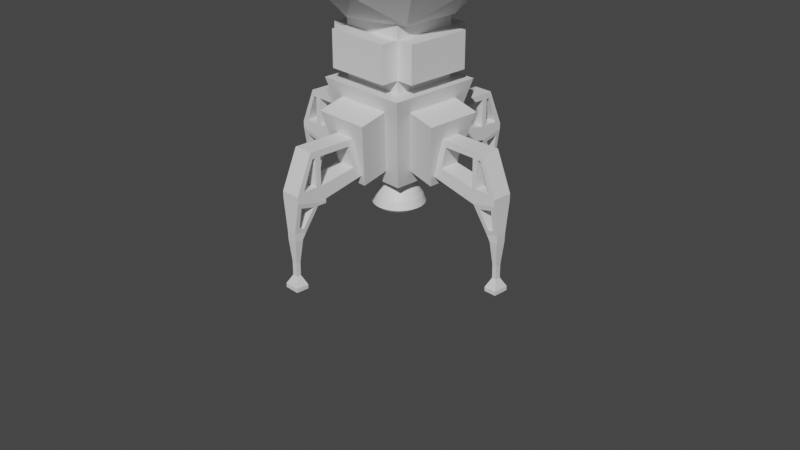 # Source: lander.blend  (saved by Blender 2.80.74; exported with 4.5.12 LTS)
import bpy
from mathutils import Matrix  # noqa: F401  (used for matrix-valued properties, if any)

bpy.ops.wm.read_factory_settings(use_empty=True)
scene = bpy.context.scene
scene.name = 'Scene'

# ---- collections
col_collection = bpy.data.collections.new('Collection'); scene.collection.children.link(col_collection)

# ---- materials (node trees are filled in below, after node groups)
mat_lander_main = bpy.data.materials.new('Lander.Main')
mat_lander_main.use_transparent_shadow = False
mat_lander_secondary = bpy.data.materials.new('Lander.Secondary')
mat_lander_secondary.use_transparent_shadow = False
mat_lander_light = bpy.data.materials.new('Lander.Light')
mat_lander_light.use_transparent_shadow = False

# ---- material node trees
mat_lander_main.use_nodes = True; mat_lander_main.node_tree.nodes.clear()
_N = mat_lander_main.node_tree.nodes; _L = mat_lander_main.node_tree.links
n0 = _N.new('ShaderNodeOutputMaterial'); n0.name = 'Material Output'; n0.location = (300, 300)
n1 = _N.new('ShaderNodeBsdfPrincipled'); n1.name = 'Principled BSDF'; n1.location = (10, 300)
n1.distribution = 'GGX'
n1.subsurface_method = 'BURLEY'
n1.inputs[3].default_value = 1.45
n1.inputs[27].default_value = (0.0, 0.0, 0.0, 1.0)
n1.inputs[28].default_value = 1.0
_L.new(n1.outputs[0], n0.inputs[0])
n0.is_active_output = True
mat_lander_secondary.use_nodes = True; mat_lander_secondary.node_tree.nodes.clear()
_N = mat_lander_secondary.node_tree.nodes; _L = mat_lander_secondary.node_tree.links
n0 = _N.new('ShaderNodeOutputMaterial'); n0.name = 'Material Output'; n0.location = (300, 300)
n1 = _N.new('ShaderNodeBsdfPrincipled'); n1.name = 'Principled BSDF'; n1.location = (10, 300)
n1.distribution = 'GGX'
n1.subsurface_method = 'BURLEY'
n1.inputs[3].default_value = 1.45
n1.inputs[27].default_value = (0.0, 0.0, 0.0, 1.0)
n1.inputs[28].default_value = 1.0
_L.new(n1.outputs[0], n0.inputs[0])
n0.is_active_output = True
mat_lander_light.use_nodes = True; mat_lander_light.node_tree.nodes.clear()
_N = mat_lander_light.node_tree.nodes; _L = mat_lander_light.node_tree.links
n0 = _N.new('ShaderNodeOutputMaterial'); n0.name = 'Material Output'; n0.location = (300, 300)
n1 = _N.new('ShaderNodeBsdfPrincipled'); n1.name = 'Principled BSDF'; n1.location = (10, 300)
n1.distribution = 'GGX'
n1.subsurface_method = 'BURLEY'
n1.inputs[3].default_value = 1.45
n1.inputs[27].default_value = (0.0, 0.0, 0.0, 1.0)
n1.inputs[28].default_value = 1.0
_L.new(n1.outputs[0], n0.inputs[0])
n0.is_active_output = True

# ---- world
world_world = bpy.data.worlds.new('World'); scene.world = world_world
world_world.use_nodes = True; world_world.node_tree.nodes.clear()
_N = world_world.node_tree.nodes; _L = world_world.node_tree.links
n0 = _N.new('ShaderNodeOutputWorld'); n0.name = 'World Output'; n0.location = (300, 300)
n1 = _N.new('ShaderNodeBackground'); n1.name = 'Background'; n1.location = (10, 300)
n1.inputs[0].default_value = (0.05088, 0.05088, 0.05088, 1.0)
_L.new(n1.outputs[0], n0.inputs[0])
n0.is_active_output = True
world_world.color = (0.05088, 0.05088, 0.05088)
world_world.use_sun_shadow = False
world_world.sun_shadow_jitter_overblur = 0.0

# ---- cameras
cam_camera = bpy.data.cameras.new('Camera')
cam_camera.clip_end = 100.0
cam_camera.ortho_scale = 7.314

# ---- meshes
me_icosphere = bpy.data.meshes.new('Icosphere')
me_icosphere.from_pydata([(0.0, 0.0, 2.0), (0.7236, -0.5257, 2.553), (-0.2764, -0.8506, 2.553), (-0.8944, 0.0, 2.553), (-0.2764, 0.8506, 2.553), (0.7236, 0.5257, 2.553), (0.2764, -0.8506, 3.447), (-0.7236, -0.5257, 3.447), (-0.7236, 0.5257, 3.447), (0.2764, 0.8506, 3.447), (0.8944, 0.0, 3.447), (0.0, 0.0, 4.0), (-0.1625, -0.5, 2.149), (0.4253, -0.309, 2.149), (0.2629, -0.809, 2.474), (0.8506, 0.0, 2.474), (0.4253, 0.309, 2.149), (-0.5257, 0.0, 2.149), (-0.6882, -0.5, 2.474), (-0.1625, 0.5, 2.149), (-0.6882, 0.5, 2.474), (0.2629, 0.809, 2.474), (0.9511, -0.309, 3.0), (0.9511, 0.309, 3.0), (0.0, -1.0, 3.0), (0.5878, -0.809, 3.0), (-0.9511, -0.309, 3.0), (-0.5878, -0.809, 3.0), (-0.5878, 0.809, 3.0), (-0.9511, 0.309, 3.0), (0.5878, 0.809, 3.0), (0.0, 1.0, 3.0), (0.6882, -0.5, 3.526), (-0.2629, -0.809, 3.526), (-0.8506, 0.0, 3.526), (-0.2629, 0.809, 3.526), (0.6882, 0.5, 3.526), (0.1625, -0.5, 3.851), (0.5257, 0.0, 3.851), (-0.4253, -0.309, 3.851), (-0.4253, 0.309, 3.851), (0.1625, 0.5, 3.851), (-0.25, -0.25, 0.5), (-0.3436, -0.3436, 1.5), (-0.25, 0.25, 0.5), (-0.3436, 0.3436, 1.5), (0.25, -0.25, 0.5), (0.3436, -0.3436, 1.5), (0.25, 0.25, 0.5), (0.3436, 0.3436, 1.5), (-0.5, -0.5, 1.5), (-0.5, 0.5, 1.5), (0.5, 0.5, 1.5), (0.5, -0.5, 1.5), (-0.5271, -0.3436, 1.632), (-0.5271, 0.3436, 1.632), (-0.5271, 0.3436, 2.011), (-0.5271, -0.3436, 2.011), (-0.3436, -0.3436, 2.214), (-0.3436, 0.3436, 2.214), (0.3436, 0.3436, 2.214), (0.3436, -0.3436, 2.214), (-0.3436, -0.3436, 1.632), (-0.3436, -0.3436, 2.011), (-0.3436, 0.3436, 2.011), (-0.3436, 0.3436, 1.632), (0.3436, 0.3436, 2.011), (0.3436, 0.3436, 1.632), (0.3436, -0.3436, 2.011), (0.3436, -0.3436, 1.632), (-0.3436, 0.5271, 2.011), (0.3436, 0.5271, 2.011), (0.3436, 0.5271, 1.632), (-0.3436, 0.5271, 1.632), (0.5271, 0.3436, 2.011), (0.5271, -0.3436, 2.011), (0.5271, -0.3436, 1.632), (0.5271, 0.3436, 1.632), (0.3436, -0.5271, 2.011), (-0.3436, -0.5271, 2.011), (-0.3436, -0.5271, 1.632), (0.3436, -0.5271, 1.632), (-0.2887, -0.1244, 0.6549), (-0.4613, -0.297, 1.345), (-0.4613, 0.297, 1.345), (-0.2887, 0.1244, 0.6549), (-0.1244, 0.2887, 0.6549), (-0.297, 0.4613, 1.345), (0.297, 0.4613, 1.345), (0.1244, 0.2887, 0.6549), (0.2887, 0.1244, 0.6549), (0.4613, 0.297, 1.345), (0.4613, -0.297, 1.345), (0.2887, -0.1244, 0.6549), (0.1244, -0.2887, 0.6549), (0.297, -0.4613, 1.345), (-0.297, -0.4613, 1.345), (-0.1244, -0.2887, 0.6549), (-0.5679, -0.1244, 0.5851), (-0.7404, -0.297, 1.275), (-0.7404, 0.297, 1.275), (-0.5679, 0.1244, 0.5851), (-0.1244, 0.5679, 0.5851), (-0.297, 0.7404, 1.275), (0.297, 0.7404, 1.275), (0.1244, 0.5679, 0.5851), (0.5679, 0.1244, 0.5851), (0.7404, 0.297, 1.275), (0.7404, -0.297, 1.275), (0.5679, -0.1244, 0.5851), (0.1244, -0.5679, 0.5851), (0.297, -0.7404, 1.275), (-0.297, -0.7404, 1.275), (-0.1244, -0.5679, 0.5851), (4.513e-08, 0.1121, 0.4572), (4.513e-08, 0.1628, 0.416), (4.513e-08, 0.2072, 0.3606), (4.513e-08, 0.2437, 0.2931), (4.513e-08, 0.2707, 0.2161), (0.02188, 0.11, 0.4572), (0.03176, 0.1597, 0.416), (0.04043, 0.2032, 0.3606), (0.04754, 0.239, 0.2931), (0.05282, 0.2655, 0.2161), (0.04292, 0.1036, 0.4572), (0.06231, 0.1504, 0.416), (0.0793, 0.1914, 0.3606), (0.09325, 0.2251, 0.2931), (0.1036, 0.2501, 0.2161), (0.06231, 0.09325, 0.4572), (0.09045, 0.1354, 0.416), (0.1151, 0.1723, 0.3606), (0.1354, 0.2026, 0.2931), (0.1504, 0.2251, 0.2161), (0.0793, 0.0793, 0.4572), (0.1151, 0.1151, 0.416), (0.1465, 0.1465, 0.3606), (0.1723, 0.1723, 0.2931), (0.1914, 0.1914, 0.2161), (0.09325, 0.06231, 0.4572), (0.1354, 0.09045, 0.416), (0.1723, 0.1151, 0.3606), (0.2026, 0.1354, 0.2931), (0.2251, 0.1504, 0.2161), (0.1036, 0.04292, 0.4572), (0.1504, 0.06231, 0.416), (0.1914, 0.0793, 0.3606), (0.2251, 0.09325, 0.2931), (0.2501, 0.1036, 0.2161), (0.11, 0.02188, 0.4572), (0.1597, 0.03176, 0.416), (0.2032, 0.04043, 0.3606), (0.239, 0.04754, 0.2931), (0.2655, 0.05282, 0.2161), (0.1121, -2.77e-07, 0.4572), (0.1628, -2.749e-07, 0.416), (0.2072, -2.77e-07, 0.3606), (0.2437, -2.814e-07, 0.2931), (0.2707, -2.639e-07, 0.2161), (0.11, -0.02188, 0.4572), (0.1597, -0.03176, 0.416), (0.2032, -0.04043, 0.3606), (0.239, -0.04754, 0.2931), (0.2655, -0.05282, 0.2161), (0.1036, -0.04292, 0.4572), (0.1504, -0.06231, 0.416), (0.1914, -0.0793, 0.3606), (0.2251, -0.09325, 0.2931), (0.2501, -0.1036, 0.2161), (0.09325, -0.06231, 0.4572), (0.1354, -0.09045, 0.416), (0.1723, -0.1151, 0.3606), (0.2026, -0.1354, 0.2931), (0.2251, -0.1504, 0.2161), (-0.04759, 0.2392, 0.1881), (-0.04283, 0.2153, 0.2575), (-0.03642, 0.1831, 0.3183), (-0.02862, 0.1439, 0.3682), (-0.01971, 0.0991, 0.4053), (-0.01005, 0.05052, 0.4281), (-0.09335, 0.2254, 0.1881), (0.0793, -0.0793, 0.4572), (0.1151, -0.1151, 0.416), (0.1465, -0.1465, 0.3606), (0.1723, -0.1723, 0.2931), (0.1914, -0.1914, 0.2161), (-0.08401, 0.2028, 0.2575), (-0.07145, 0.1725, 0.3183), (-0.05613, 0.1355, 0.3682), (-0.03867, 0.09335, 0.4053), (-0.01971, 0.04759, 0.4281), (-0.1355, 0.2028, 0.1881), (-0.122, 0.1825, 0.2575), (-0.1037, 0.1552, 0.3183), (-0.0815, 0.122, 0.3682), (0.06231, -0.09325, 0.4572), (0.09045, -0.1354, 0.416), (0.1151, -0.1723, 0.3606), (0.1354, -0.2026, 0.2931), (0.1504, -0.2251, 0.2161), (-0.05613, 0.08401, 0.4053), (-0.02862, 0.04283, 0.4281), (-0.1725, 0.1725, 0.1881), (-0.1552, 0.1552, 0.2575), (-0.132, 0.132, 0.3183), (-0.1037, 0.1037, 0.3682), (-0.07145, 0.07145, 0.4053), (-0.03642, 0.03642, 0.4281), (-0.2028, 0.1355, 0.1881), (-0.1825, 0.122, 0.2575), (0.04292, -0.1036, 0.4572), (0.06231, -0.1504, 0.416), (0.0793, -0.1914, 0.3606), (0.09325, -0.2251, 0.2931), (0.1036, -0.2501, 0.2161), (-0.1552, 0.1037, 0.3183), (-0.122, 0.08149, 0.3682), (-0.08401, 0.05613, 0.4053), (-0.04283, 0.02862, 0.4281), (-0.2254, 0.09335, 0.1881), (-0.2028, 0.08401, 0.2575), (-0.1725, 0.07145, 0.3183), (-0.1355, 0.05613, 0.3682), (-0.09335, 0.03867, 0.4053), (0.02188, -0.11, 0.4572), (0.03176, -0.1597, 0.416), (0.04043, -0.2032, 0.3606), (0.04754, -0.239, 0.2931), (0.05282, -0.2655, 0.2161), (-0.04759, 0.01971, 0.4281), (-0.2392, 0.04759, 0.1881), (-0.2153, 0.04283, 0.2575), (-0.1831, 0.03642, 0.3183), (-0.1439, 0.02862, 0.3682), (-0.0991, 0.01971, 0.4053), (-0.05052, 0.01005, 0.4281), (-0.2439, -2.744e-07, 0.1881), (-0.2195, -2.271e-07, 0.2575), (5.721e-08, -0.1121, 0.4572), (5.284e-08, -0.1628, 0.416), (3.756e-08, -0.2072, 0.3606), (2.009e-08, -0.2437, 0.2931), (6.376e-08, -0.2707, 0.2161), (-0.1867, -2.389e-07, 0.3183), (-0.1467, -2.645e-07, 0.3682), (-0.101, -2.645e-07, 0.4053), (-0.05151, -2.724e-07, 0.4281), (-0.2392, -0.04759, 0.1881), (-0.2153, -0.04283, 0.2575), (-0.1831, -0.03642, 0.3183), (-0.1439, -0.02862, 0.3682), (-0.0991, -0.01971, 0.4053), (-0.02188, -0.11, 0.4572), (-0.03176, -0.1597, 0.416), (-0.04043, -0.2032, 0.3606), (-0.04754, -0.239, 0.2931), (-0.05282, -0.2655, 0.2161), (-0.05052, -0.01005, 0.4281), (-0.2254, -0.09335, 0.1881), (-0.2028, -0.08401, 0.2575), (-0.1725, -0.07145, 0.3183), (-0.1355, -0.05614, 0.3682), (-0.09335, -0.03867, 0.4053), (-0.04759, -0.01971, 0.4281), (-0.2028, -0.1355, 0.1881), (-0.1825, -0.122, 0.2575), (-0.04292, -0.1036, 0.4572), (-0.06231, -0.1504, 0.416), (-0.0793, -0.1914, 0.3606), (-0.09325, -0.2251, 0.2931), (-0.1036, -0.2501, 0.2161), (-0.1552, -0.1037, 0.3183), (-0.122, -0.0815, 0.3682), (-0.08401, -0.05614, 0.4053), (-0.04283, -0.02862, 0.4281), (-0.1725, -0.1725, 0.1881), (-0.1552, -0.1552, 0.2575), (-0.132, -0.132, 0.3183), (-0.1037, -0.1037, 0.3682), (-0.07145, -0.07145, 0.4053), (-0.06231, -0.09325, 0.4572), (-0.09045, -0.1354, 0.416), (-0.1151, -0.1723, 0.3606), (-0.1354, -0.2026, 0.2931), (-0.1504, -0.2251, 0.2161), (-0.03642, -0.03642, 0.4281), (-1.495e-09, -3.369e-07, 0.4358), (-0.1355, -0.2028, 0.1881), (-0.122, -0.1825, 0.2575), (-0.1037, -0.1552, 0.3183), (-0.0815, -0.122, 0.3682), (-0.05613, -0.08401, 0.4053), (-0.02862, -0.04283, 0.4281), (-0.09335, -0.2254, 0.1881), (-0.0793, -0.0793, 0.4572), (-0.1151, -0.1151, 0.416), (-0.1465, -0.1465, 0.3606), (-0.1723, -0.1723, 0.2931), (-0.1914, -0.1914, 0.2161), (-0.08401, -0.2028, 0.2575), (-0.07145, -0.1725, 0.3183), (-0.05613, -0.1355, 0.3682), (-0.03867, -0.09335, 0.4053), (-0.01971, -0.04759, 0.4281), (-0.04759, -0.2392, 0.1881), (-0.04283, -0.2153, 0.2575), (-0.03642, -0.1831, 0.3183), (-0.02862, -0.1439, 0.3682), (-0.09325, -0.06231, 0.4572), (-0.1354, -0.09045, 0.416), (-0.1723, -0.1151, 0.3606), (-0.2026, -0.1354, 0.2931), (-0.2251, -0.1504, 0.2161), (-0.01971, -0.0991, 0.4053), (-0.01005, -0.05052, 0.4281), (7.612e-08, -0.2439, 0.1881), (3.678e-08, -0.2195, 0.2575), (5.252e-08, -0.1867, 0.3183), (6.629e-08, -0.1467, 0.3682), (7.022e-08, -0.101, 0.4053), (5.743e-08, -0.05151, 0.4281), (0.04759, -0.2392, 0.1881), (-0.1036, -0.04292, 0.4572), (-0.1504, -0.06231, 0.416), (-0.1914, -0.0793, 0.3606), (-0.2251, -0.09325, 0.2931), (-0.2501, -0.1036, 0.2161), (0.04283, -0.2153, 0.2575), (0.03642, -0.1831, 0.3183), (0.02862, -0.1439, 0.3682), (0.01971, -0.0991, 0.4053), (0.01005, -0.05052, 0.4281), (0.09335, -0.2254, 0.1881), (0.08401, -0.2028, 0.2575), (0.07145, -0.1725, 0.3183), (0.05613, -0.1355, 0.3682), (-0.11, -0.02188, 0.4572), (-0.1597, -0.03176, 0.416), (-0.2032, -0.04043, 0.3606), (-0.239, -0.04754, 0.2931), (-0.2655, -0.05282, 0.2161), (0.03867, -0.09335, 0.4053), (0.01971, -0.04759, 0.4281), (0.1355, -0.2028, 0.1881), (0.122, -0.1825, 0.2575), (0.1037, -0.1552, 0.3183), (0.0815, -0.122, 0.3682), (0.05613, -0.08401, 0.4053), (0.02862, -0.04283, 0.4281), (0.1725, -0.1725, 0.1881), (-0.1121, -2.661e-07, 0.4572), (-0.1628, -2.661e-07, 0.416), (-0.2072, -2.377e-07, 0.3606), (-0.2437, -2.246e-07, 0.2931), (-0.2707, -2.77e-07, 0.2161), (0.1552, -0.1552, 0.2575), (0.132, -0.132, 0.3183), (0.1037, -0.1037, 0.3682), (0.07145, -0.07145, 0.4053), (0.03642, -0.03642, 0.4281), (0.2028, -0.1355, 0.1881), (0.1825, -0.122, 0.2575), (0.1552, -0.1037, 0.3183), (0.122, -0.0815, 0.3682), (-0.11, 0.02188, 0.4572), (-0.1597, 0.03176, 0.416), (-0.2032, 0.04043, 0.3606), (-0.239, 0.04754, 0.2931), (-0.2655, 0.05282, 0.2161), (0.08401, -0.05614, 0.4053), (0.04283, -0.02862, 0.4281), (0.2254, -0.09335, 0.1881), (0.2028, -0.08401, 0.2575), (0.1725, -0.07145, 0.3183), (0.1355, -0.05614, 0.3682), (0.09335, -0.03867, 0.4053), (0.04759, -0.01971, 0.4281), (0.2392, -0.04759, 0.1881), (-0.1036, 0.04292, 0.4572), (-0.1504, 0.06231, 0.416), (-0.1914, 0.0793, 0.3606), (-0.2251, 0.09325, 0.2931), (-0.2501, 0.1036, 0.2161), (0.2153, -0.04283, 0.2575), (0.1831, -0.03642, 0.3183), (0.1439, -0.02862, 0.3682), (0.0991, -0.01971, 0.4053), (0.05052, -0.01005, 0.4281), (0.2439, -2.625e-07, 0.1881), (0.2195, -2.783e-07, 0.2575), (0.1867, -2.744e-07, 0.3183), (0.1467, -2.724e-07, 0.3682), (-0.09325, 0.06231, 0.4572), (-0.1354, 0.09045, 0.416), (-0.1723, 0.1151, 0.3606), (-0.2026, 0.1354, 0.2931), (-0.2251, 0.1504, 0.2161), (0.101, -2.744e-07, 0.4053), (0.05151, -2.763e-07, 0.4281), (0.2392, 0.04759, 0.1881), (0.2153, 0.04283, 0.2575), (0.1831, 0.03642, 0.3183), (0.1439, 0.02862, 0.3682), (0.0991, 0.01971, 0.4053), (0.05052, 0.01005, 0.4281), (0.2254, 0.09335, 0.1881), (-0.0793, 0.0793, 0.4572), (-0.1151, 0.1151, 0.416), (-0.1465, 0.1465, 0.3606), (-0.1723, 0.1723, 0.2931), (-0.1914, 0.1914, 0.2161), (0.2028, 0.08401, 0.2575), (0.1725, 0.07145, 0.3183), (0.1355, 0.05613, 0.3682), (0.09335, 0.03867, 0.4053), (0.04759, 0.01971, 0.4281), (0.2028, 0.1355, 0.1881), (0.1825, 0.122, 0.2575), (0.1552, 0.1037, 0.3183), (0.122, 0.08149, 0.3682), (-0.06231, 0.09325, 0.4572), (-0.09045, 0.1354, 0.416), (-0.1151, 0.1723, 0.3606), (-0.1354, 0.2026, 0.2931), (-0.1504, 0.2251, 0.2161), (0.08401, 0.05613, 0.4053), (0.04283, 0.02862, 0.4281), (0.1725, 0.1725, 0.1881), (0.1552, 0.1552, 0.2575), (0.132, 0.132, 0.3183), (0.1037, 0.1037, 0.3682), (0.07145, 0.07145, 0.4053), (0.03642, 0.03642, 0.4281), (0.1355, 0.2028, 0.1881), (-0.04292, 0.1036, 0.4572), (-0.06231, 0.1504, 0.416), (-0.0793, 0.1914, 0.3606), (-0.09325, 0.2251, 0.2931), (-0.1036, 0.2501, 0.2161), (0.122, 0.1825, 0.2575), (0.1037, 0.1552, 0.3183), (0.0815, 0.122, 0.3682), (0.05613, 0.08401, 0.4053), (0.02862, 0.04283, 0.4281), (0.09335, 0.2254, 0.1881), (0.08401, 0.2028, 0.2575), (0.07145, 0.1725, 0.3183), (0.05613, 0.1355, 0.3682), (-0.02188, 0.11, 0.4572), (-0.03176, 0.1597, 0.416), (-0.04043, 0.2032, 0.3606), (-0.04754, 0.239, 0.2931), (-0.05282, 0.2655, 0.2161), (0.03867, 0.09335, 0.4053), (0.01971, 0.04759, 0.4281), (0.04759, 0.2392, 0.1881), (0.04283, 0.2153, 0.2575), (0.03642, 0.1831, 0.3183), (0.02862, 0.1439, 0.3682), (0.01971, 0.0991, 0.4053), (0.01005, 0.05052, 0.4281), (5.934e-08, 0.2439, 0.1881), (5.934e-08, 0.2195, 0.2575), (5.934e-08, 0.1867, 0.3183), (5.934e-08, 0.1467, 0.3682), (5.934e-08, 0.101, 0.4053), (5.934e-08, 0.05151, 0.4281), (4.513e-08, 0.05717, 0.5187), (4.513e-08, 0.1121, 0.5187), (0.01115, 0.05607, 0.5187), (0.02188, 0.11, 0.5187), (0.02188, 0.05282, 0.5187), (0.04292, 0.1036, 0.5187), (0.03176, 0.04754, 0.5187), (0.06231, 0.09325, 0.5187), (0.04043, 0.04043, 0.5187), (0.0793, 0.0793, 0.5187), (0.04754, 0.03176, 0.5187), (0.09325, 0.06231, 0.5187), (0.05282, 0.02188, 0.5187), (0.1036, 0.04292, 0.5187), (0.05607, 0.01115, 0.5187), (0.11, 0.02188, 0.5187), (0.05717, -2.867e-07, 0.5187), (0.1121, -2.845e-07, 0.5187), (0.05607, -0.01115, 0.5187), (0.11, -0.02188, 0.5187), (0.05282, -0.02188, 0.5187), (0.1036, -0.04292, 0.5187), (0.04754, -0.03176, 0.5187), (0.09325, -0.06231, 0.5187), (0.04043, -0.04043, 0.5187), (0.0793, -0.0793, 0.5187), (0.03176, -0.04754, 0.5187), (0.06231, -0.09325, 0.5187), (0.02188, -0.05282, 0.5187), (0.04292, -0.1036, 0.5187), (0.01115, -0.05607, 0.5187), (0.02188, -0.11, 0.5187), (4.301e-08, -0.05717, 0.5187), (5.721e-08, -0.1121, 0.5187), (-0.01115, -0.05607, 0.5187), (-0.02188, -0.11, 0.5187), (-0.02188, -0.05282, 0.5187), (-0.04292, -0.1036, 0.5187), (-0.03176, -0.04754, 0.5187), (-0.06231, -0.09325, 0.5187), (-2.239e-08, -3.54e-07, 0.5187), (-0.04043, -0.04043, 0.5187), (-0.0793, -0.0793, 0.5187), (-0.04754, -0.03176, 0.5187), (-0.09325, -0.06231, 0.5187), (-0.05282, -0.02188, 0.5187), (-0.1036, -0.04292, 0.5187), (-0.05607, -0.01115, 0.5187), (-0.11, -0.02188, 0.5187), (-0.05717, -2.823e-07, 0.5187), (-0.1121, -2.736e-07, 0.5187), (-0.05607, 0.01115, 0.5187), (-0.11, 0.02188, 0.5187), (-0.05282, 0.02188, 0.5187), (-0.1036, 0.04292, 0.5187), (-0.04754, 0.03176, 0.5187), (-0.09325, 0.06231, 0.5187), (-0.04043, 0.04043, 0.5187), (-0.0793, 0.0793, 0.5187), (-0.03176, 0.04754, 0.5187), (-0.06231, 0.09325, 0.5187), (-0.02188, 0.05282, 0.5187), (-0.04292, 0.1036, 0.5187), (-0.01115, 0.05607, 0.5187), (-0.02188, 0.11, 0.5187), (-4.543e-08, 0.129, 3.915), (-4.543e-08, 0.129, 3.998), (0.09118, 0.09118, 3.915), (0.09118, 0.09118, 3.998), (0.129, 8.532e-10, 3.915), (0.129, 8.532e-10, 3.998), (0.09118, -0.09118, 3.915), (0.09118, -0.09118, 3.998), (-5.67e-08, -0.129, 3.915), (-5.67e-08, -0.129, 3.998), (-0.09118, -0.09118, 3.915), (-0.09118, -0.09118, 3.998), (-0.129, 8.028e-09, 3.915), (-0.129, 8.028e-09, 3.998), (-0.09118, 0.09118, 3.915), (-0.09118, 0.09118, 3.998), (0.05774, 0.05774, 3.998), (-4.848e-08, 0.08166, 3.998), (-0.05774, 0.05774, 3.998), (-0.08166, 1.26e-08, 3.998), (-0.05774, -0.05774, 3.998), (-5.67e-08, -0.08166, 3.998), (0.05774, -0.05774, 3.998), (0.08166, 6.193e-09, 3.998), (0.03963, 0.03963, 4.16), (2.052e-07, 0.05604, 4.16), (0.05604, 8.604e-09, 4.16), (-0.03963, 0.03963, 4.16), (-0.05604, 1.3e-08, 4.16), (-0.03963, -0.03963, 4.16), (1.996e-07, -0.05604, 4.16), (0.03963, -0.03963, 4.16), (0.01777, 0.01777, 4.16), (2.027e-07, 0.02514, 4.16), (-0.01777, 0.01777, 4.16), (-0.02514, 1.55e-08, 4.16), (-0.01777, -0.01777, 4.16), (1.971e-07, -0.02514, 4.16), (0.01777, -0.01777, 4.16), (0.02514, 1.359e-08, 4.16), (0.00787, 0.007869, 4.711), (1.281e-06, 0.01113, 4.711), (0.01113, 1.446e-08, 4.711), (-0.007867, 0.007869, 4.711), (-0.01113, 1.531e-08, 4.711), (-0.007867, -0.007869, 4.711), (1.279e-06, -0.01113, 4.711), (0.00787, -0.007869, 4.711), (0.00787, 0.007869, 4.795), (1.281e-06, 0.01113, 4.795), (0.01113, 1.446e-08, 4.795), (-0.007867, 0.007869, 4.795), (-0.01113, 1.531e-08, 4.795), (-0.007867, -0.007869, 4.795), (1.279e-06, -0.01113, 4.795), (0.00787, -0.007869, 4.795), (0.01463, -0.01463, 4.727), (0.01463, -0.01463, 4.779), (1.279e-06, -0.02069, 4.779), (1.279e-06, -0.02069, 4.727), (-0.01463, -0.01463, 4.727), (-0.01463, -0.01463, 4.779), (-0.02069, 1.59e-08, 4.779), (-0.02069, 1.59e-08, 4.727), (-0.01463, 0.01463, 4.727), (-0.01463, 0.01463, 4.779), (1.283e-06, 0.02069, 4.779), (1.283e-06, 0.02069, 4.727), (0.01463, 0.01463, 4.779), (0.01463, 0.01463, 4.727), (0.02069, 1.433e-08, 4.727), (0.02069, 1.433e-08, 4.779)], [], [(0, 13, 12), (1, 13, 15), (0, 12, 17), (0, 17, 19), (0, 19, 16), (1, 15, 22), (2, 14, 24), (3, 18, 26), (4, 20, 28), (5, 21, 30), (1, 22, 25), (2, 24, 27), (3, 26, 29), (4, 28, 31), (5, 30, 23), (6, 32, 37), (7, 33, 39), (8, 34, 40), (9, 35, 41), (10, 36, 38), (38, 41, 11), (38, 36, 41), (36, 9, 41), (41, 40, 11), (41, 35, 40), (35, 8, 40), (40, 39, 11), (40, 34, 39), (34, 7, 39), (39, 37, 11), (39, 33, 37), (33, 6, 37), (37, 38, 11), (37, 32, 38), (32, 10, 38), (23, 36, 10), (23, 30, 36), (30, 9, 36), (31, 35, 9), (31, 28, 35), (28, 8, 35), (29, 34, 8), (29, 26, 34), (26, 7, 34), (27, 33, 7), (27, 24, 33), (24, 6, 33), (25, 32, 6), (25, 22, 32), (22, 10, 32), (30, 31, 9), (30, 21, 31), (21, 4, 31), (28, 29, 8), (28, 20, 29), (20, 3, 29), (26, 27, 7), (26, 18, 27), (18, 2, 27), (24, 25, 6), (24, 14, 25), (14, 1, 25), (22, 23, 10), (22, 15, 23), (15, 5, 23), (16, 21, 5), (16, 19, 21), (19, 4, 21), (19, 20, 4), (19, 17, 20), (17, 3, 20), (17, 18, 3), (17, 12, 18), (12, 2, 18), (15, 16, 5), (15, 13, 16), (13, 0, 16), (12, 14, 2), (12, 13, 14), (13, 1, 14), (44, 48, 46, 42), (66, 64, 59, 60), (43, 45, 51, 50), (45, 49, 52, 51), (49, 47, 53, 52), (47, 43, 50, 53), (57, 56, 55, 54), (47, 49, 67, 69), (68, 66, 60, 61), (63, 68, 61, 58), (60, 59, 58, 61), (45, 43, 62, 65), (43, 47, 69, 62), (49, 45, 65, 67), (64, 63, 58, 59), (64, 56, 57, 63), (65, 55, 56, 64), (62, 54, 55, 65), (63, 57, 54, 62), (70, 71, 72, 73), (66, 71, 70, 64), (67, 72, 71, 66), (65, 73, 72, 67), (64, 70, 73, 65), (74, 75, 76, 77), (68, 75, 74, 66), (69, 76, 75, 68), (67, 77, 76, 69), (66, 74, 77, 67), (78, 79, 80, 81), (63, 79, 78, 68), (62, 80, 79, 63), (69, 81, 80, 62), (68, 78, 81, 69), (42, 50, 83, 82), (50, 51, 84, 83), (51, 44, 85, 84), (44, 42, 82, 85), (44, 51, 87, 86), (51, 52, 88, 87), (52, 48, 89, 88), (48, 44, 86, 89), (48, 52, 91, 90), (52, 53, 92, 91), (53, 46, 93, 92), (46, 48, 90, 93), (46, 53, 95, 94), (53, 50, 96, 95), (50, 42, 97, 96), (42, 46, 94, 97), (98, 99, 100, 101), (83, 99, 98, 82), (84, 100, 99, 83), (85, 101, 100, 84), (82, 98, 101, 85), (102, 103, 104, 105), (87, 103, 102, 86), (88, 104, 103, 87), (89, 105, 104, 88), (86, 102, 105, 89), (106, 107, 108, 109), (91, 107, 106, 90), (92, 108, 107, 91), (93, 109, 108, 92), (90, 106, 109, 93), (110, 111, 112, 113), (95, 111, 110, 94), (96, 112, 111, 95), (97, 113, 112, 96), (94, 110, 113, 97), (115, 120, 119, 114), (116, 121, 120, 115), (117, 122, 121, 116), (118, 123, 122, 117), (120, 125, 124, 119), (121, 126, 125, 120), (122, 127, 126, 121), (123, 128, 127, 122), (126, 131, 130, 125), (127, 132, 131, 126), (128, 133, 132, 127), (125, 130, 129, 124), (130, 135, 134, 129), (131, 136, 135, 130), (132, 137, 136, 131), (133, 138, 137, 132), (137, 142, 141, 136), (138, 143, 142, 137), (135, 140, 139, 134), (136, 141, 140, 135), (140, 145, 144, 139), (141, 146, 145, 140), (142, 147, 146, 141), (143, 148, 147, 142), (147, 152, 151, 146), (148, 153, 152, 147), (145, 150, 149, 144), (146, 151, 150, 145), (270, 256, 304, 293), (150, 155, 154, 149), (143, 138, 427, 416), (151, 156, 155, 150), (452, 438, 180, 174), (152, 157, 156, 151), (153, 148, 405, 399), (153, 158, 157, 152), (158, 153, 399, 388), (123, 118, 461, 455), (312, 298, 275, 264), (298, 284, 287, 275), (354, 340, 247, 236), (158, 163, 162, 157), (163, 158, 388, 377), (173, 168, 371, 360), (340, 326, 258, 247), (168, 163, 377, 371), (326, 312, 264, 258), (368, 354, 236, 230), (155, 160, 159, 154), (185, 173, 360, 349), (156, 161, 160, 155), (410, 396, 208, 202), (157, 162, 161, 156), (228, 214, 332, 321), (160, 165, 164, 159), (128, 123, 455, 444), (161, 166, 165, 160), (382, 368, 230, 219), (162, 167, 166, 161), (199, 185, 349, 343), (163, 168, 167, 162), (396, 382, 219, 208), (214, 199, 343, 332), (256, 242, 315, 304), (138, 133, 433, 427), (438, 424, 191, 180), (118, 452, 174, 461), (242, 228, 321, 315), (133, 128, 444, 433), (148, 143, 416, 405), (424, 410, 202, 191), (284, 270, 293, 287), (165, 170, 169, 164), (179, 286, 466), (166, 171, 170, 165), (174, 175, 462, 461), (167, 172, 171, 166), (175, 176, 463, 462), (168, 173, 172, 167), (170, 182, 181, 169), (176, 177, 464, 463), (171, 183, 182, 170), (177, 178, 465, 464), (172, 184, 183, 171), (178, 179, 466, 465), (173, 185, 184, 172), (187, 188, 177, 176), (188, 189, 178, 177), (189, 190, 179, 178), (190, 286, 179), (180, 186, 175, 174), (186, 187, 176, 175), (191, 192, 186, 180), (192, 193, 187, 186), (193, 194, 188, 187), (194, 200, 189, 188), (200, 201, 190, 189), (182, 196, 195, 181), (201, 286, 190), (183, 197, 196, 182), (204, 205, 194, 193), (184, 198, 197, 183), (205, 206, 200, 194), (185, 199, 198, 184), (206, 207, 201, 200), (207, 286, 201), (197, 212, 211, 196), (202, 203, 192, 191), (198, 213, 212, 197), (203, 204, 193, 192), (199, 214, 213, 198), (208, 209, 203, 202), (209, 215, 204, 203), (215, 216, 205, 204), (216, 217, 206, 205), (217, 218, 207, 206), (218, 286, 207), (196, 211, 210, 195), (222, 223, 217, 216), (223, 229, 218, 217), (229, 286, 218), (219, 220, 209, 208), (220, 221, 215, 209), (211, 225, 224, 210), (221, 222, 216, 215), (212, 226, 225, 211), (230, 231, 220, 219), (213, 227, 226, 212), (231, 232, 221, 220), (214, 228, 227, 213), (232, 233, 222, 221), (226, 240, 239, 225), (233, 234, 223, 222), (227, 241, 240, 226), (234, 235, 229, 223), (228, 242, 241, 227), (235, 286, 229), (245, 246, 235, 234), (246, 286, 235), (236, 237, 231, 230), (237, 243, 232, 231), (243, 244, 233, 232), (225, 239, 238, 224), (244, 245, 234, 233), (247, 248, 237, 236), (119, 124, 472, 470), (248, 249, 243, 237), (249, 250, 244, 243), (224, 238, 500, 498), (250, 251, 245, 244), (239, 253, 252, 238), (251, 257, 246, 245), (240, 254, 253, 239), (257, 286, 246), (241, 255, 254, 240), (262, 263, 257, 251), (242, 256, 255, 241), (263, 286, 257), (258, 259, 248, 247), (259, 260, 249, 248), (255, 269, 268, 254), (260, 261, 250, 249), (256, 270, 269, 255), (261, 262, 251, 250), (265, 271, 260, 259), (271, 272, 261, 260), (350, 364, 519, 517), (272, 273, 262, 261), (273, 274, 263, 262), (154, 159, 486, 484), (274, 286, 263), (253, 267, 266, 252), (264, 265, 259, 258), (254, 268, 267, 253), (285, 286, 274), (275, 276, 265, 264), (322, 336, 515, 513), (276, 277, 271, 265), (267, 281, 280, 266), (277, 278, 272, 271), (268, 282, 281, 267), (278, 279, 273, 272), (269, 283, 282, 268), (279, 285, 274, 273), (270, 284, 283, 269), (288, 289, 277, 276), (289, 290, 278, 277), (290, 291, 279, 278), (149, 154, 484, 482), (291, 292, 285, 279), (284, 298, 297, 283), (292, 286, 285), (287, 288, 276, 275), (303, 286, 292), (195, 210, 496, 494), (293, 299, 288, 287), (299, 300, 289, 288), (134, 139, 478, 476), (300, 301, 290, 289), (281, 295, 294, 280), (301, 302, 291, 290), (282, 296, 295, 281), (302, 303, 292, 291), (283, 297, 296, 282), (129, 134, 476, 474), (306, 307, 301, 300), (295, 309, 308, 294), (307, 313, 302, 301), (296, 310, 309, 295), (313, 314, 303, 302), (297, 311, 310, 296), (314, 286, 303), (298, 312, 311, 297), (304, 305, 299, 293), (305, 306, 300, 299), (315, 316, 305, 304), (169, 181, 492, 490), (316, 317, 306, 305), (317, 318, 307, 306), (312, 326, 325, 311), (318, 319, 313, 307), (319, 320, 314, 313), (320, 286, 314), (420, 434, 529, 527), (329, 330, 319, 318), (330, 331, 320, 319), (159, 164, 488, 486), (331, 286, 320), (309, 323, 322, 308), (321, 327, 316, 315), (310, 324, 323, 309), (327, 328, 317, 316), (311, 325, 324, 310), (328, 329, 318, 317), (332, 333, 327, 321), (323, 337, 336, 322), (333, 334, 328, 327), (324, 338, 337, 323), (334, 335, 329, 328), (325, 339, 338, 324), (335, 341, 330, 329), (326, 340, 339, 325), (341, 342, 331, 330), (342, 286, 331), (346, 347, 341, 335), (392, 406, 525, 523), (347, 348, 342, 341), (348, 286, 342), (294, 308, 511, 509), (343, 344, 333, 332), (344, 345, 334, 333), (345, 346, 335, 334), (448, 114, 468, 531), (349, 355, 344, 343), (355, 356, 345, 344), (266, 280, 506, 504), (356, 357, 346, 345), (337, 351, 350, 336), (357, 358, 347, 346), (338, 352, 351, 337), (358, 359, 348, 347), (339, 353, 352, 338), (359, 286, 348), (340, 354, 353, 339), (351, 365, 364, 350), (369, 370, 359, 358), (352, 366, 365, 351), (370, 286, 359), (353, 367, 366, 352), (360, 361, 355, 349), (354, 368, 367, 353), (361, 362, 356, 355), (362, 363, 357, 356), (363, 369, 358, 357), (364, 378, 521, 519), (371, 372, 361, 360), (372, 373, 362, 361), (238, 252, 502, 500), (373, 374, 363, 362), (374, 375, 369, 363), (375, 376, 370, 369), (336, 350, 517, 515), (376, 286, 370), (386, 387, 376, 375), (144, 149, 482, 480), (387, 286, 376), (365, 379, 378, 364), (377, 383, 372, 371), (366, 380, 379, 365), (383, 384, 373, 372), (367, 381, 380, 366), (384, 385, 374, 373), (368, 382, 381, 367), (385, 386, 375, 374), (389, 390, 384, 383), (380, 394, 393, 379), (390, 391, 385, 384), (381, 395, 394, 380), (391, 397, 386, 385), (382, 396, 395, 381), (397, 398, 387, 386), (398, 286, 387), (388, 389, 383, 377), (210, 224, 498, 496), (404, 286, 398), (399, 400, 389, 388), (139, 144, 480, 478), (400, 401, 390, 389), (379, 393, 392, 378), (401, 402, 391, 390), (402, 403, 397, 391), (308, 322, 513, 511), (403, 404, 398, 397), (412, 413, 402, 401), (181, 195, 494, 492), (413, 414, 403, 402), (393, 407, 406, 392), (414, 415, 404, 403), (394, 408, 407, 393), (415, 286, 404), (395, 409, 408, 394), (405, 411, 400, 399), (396, 410, 409, 395), (411, 412, 401, 400), (416, 417, 411, 405), (409, 423, 422, 408), (417, 418, 412, 411), (410, 424, 423, 409), (418, 419, 413, 412), (419, 425, 414, 413), (425, 426, 415, 414), (434, 448, 531, 529), (426, 286, 415), (429, 430, 419, 418), (114, 119, 470, 468), (430, 431, 425, 419), (407, 421, 420, 406), (431, 432, 426, 425), (408, 422, 421, 407), (280, 294, 509, 506), (432, 286, 426), (427, 428, 417, 416), (124, 129, 474, 472), (428, 429, 418, 417), (421, 435, 434, 420), (433, 439, 428, 427), (422, 436, 435, 421), (439, 440, 429, 428), (423, 437, 436, 422), (440, 441, 430, 429), (424, 438, 437, 423), (441, 442, 431, 430), (442, 443, 432, 431), (443, 286, 432), (437, 451, 450, 436), (447, 453, 442, 441), (438, 452, 451, 437), (453, 454, 443, 442), (454, 286, 443), (444, 445, 439, 433), (406, 420, 527, 525), (445, 446, 440, 439), (446, 447, 441, 440), (378, 392, 523, 521), (455, 456, 445, 444), (435, 449, 448, 434), (456, 457, 446, 445), (436, 450, 449, 435), (457, 458, 447, 446), (458, 459, 453, 447), (164, 169, 490, 488), (459, 460, 454, 453), (449, 115, 114, 448), (460, 286, 454), (450, 116, 115, 449), (461, 462, 456, 455), (451, 117, 116, 450), (462, 463, 457, 456), (452, 118, 117, 451), (463, 464, 458, 457), (464, 465, 459, 458), (465, 466, 460, 459), (252, 266, 504, 502), (466, 286, 460), (467, 469, 507), (468, 470, 469, 467), (469, 471, 507), (470, 472, 471, 469), (471, 473, 507), (472, 474, 473, 471), (473, 475, 507), (474, 476, 475, 473), (475, 477, 507), (476, 478, 477, 475), (477, 479, 507), (478, 480, 479, 477), (479, 481, 507), (480, 482, 481, 479), (482, 484, 483, 481), (481, 483, 507), (483, 485, 507), (484, 486, 485, 483), (485, 487, 507), (486, 488, 487, 485), (487, 489, 507), (488, 490, 489, 487), (489, 491, 507), (490, 492, 491, 489), (491, 493, 507), (492, 494, 493, 491), (493, 495, 507), (494, 496, 495, 493), (495, 497, 507), (496, 498, 497, 495), (497, 499, 507), (498, 500, 499, 497), (499, 501, 507), (500, 502, 501, 499), (501, 503, 507), (502, 504, 503, 501), (504, 506, 505, 503), (503, 505, 507), (505, 508, 507), (506, 509, 508, 505), (509, 511, 510, 508), (508, 510, 507), (510, 512, 507), (511, 513, 512, 510), (512, 514, 507), (513, 515, 514, 512), (514, 516, 507), (515, 517, 516, 514), (516, 518, 507), (517, 519, 518, 516), (518, 520, 507), (519, 521, 520, 518), (520, 522, 507), (521, 523, 522, 520), (522, 524, 507), (523, 525, 524, 522), (524, 526, 507), (525, 527, 526, 524), (526, 528, 507), (527, 529, 528, 526), (528, 530, 507), (529, 531, 530, 528), (531, 468, 467, 530), (530, 467, 507), (532, 533, 535, 534), (534, 535, 537, 536), (536, 537, 539, 538), (538, 539, 541, 540), (540, 541, 543, 542), (542, 543, 545, 544), (553, 554, 563, 562), (544, 545, 547, 546), (546, 547, 533, 532), (532, 534, 536, 538, 540, 542, 544, 546), (535, 533, 549, 548), (533, 547, 550, 549), (547, 545, 551, 550), (545, 543, 552, 551), (543, 541, 553, 552), (541, 539, 554, 553), (539, 537, 555, 554), (537, 535, 548, 555), (564, 565, 573, 572), (551, 552, 561, 560), (549, 550, 559, 557), (548, 549, 557, 556), (554, 555, 558, 563), (552, 553, 562, 561), (550, 551, 560, 559), (555, 548, 556, 558), (556, 557, 565, 564), (557, 559, 566, 565), (559, 560, 567, 566), (560, 561, 568, 567), (561, 562, 569, 568), (562, 563, 570, 569), (563, 558, 571, 570), (558, 556, 564, 571), (590, 589, 587, 586), (570, 571, 574, 579), (568, 569, 578, 577), (566, 567, 576, 575), (571, 564, 572, 574), (569, 570, 579, 578), (567, 568, 577, 576), (565, 566, 575, 573), (580, 581, 583, 584, 585, 586, 587, 582), (594, 593, 585, 584), (598, 597, 583, 581), (600, 598, 581, 580), (589, 603, 582, 587), (593, 590, 586, 585), (597, 594, 584, 583), (603, 600, 580, 582), (574, 572, 601, 602), (602, 601, 600, 603), (575, 576, 595, 596), (596, 595, 594, 597), (577, 578, 591, 592), (592, 591, 590, 593), (579, 574, 602, 588), (588, 602, 603, 589), (572, 573, 599, 601), (601, 599, 598, 600), (573, 575, 596, 599), (599, 596, 597, 598), (576, 577, 592, 595), (595, 592, 593, 594), (578, 579, 588, 591), (591, 588, 589, 590)])
me_icosphere.polygons.foreach_set('material_index', [0, 0, 0, 0, 0, 0, 0, 0, 0, 0, 0, 0, 0, 0, 0, 0, 0, 0, 0, 0, 0, 0, 0, 0, 0, 0, 0, 0, 0, 0, 0, 0, 0, 0, 0, 0, 0, 0, 0, 0, 0, 0, 0, 0, 0, 0, 0, 0, 0, 0, 0, 0, 0, 0, 0, 0, 0, 0, 0, 0, 0, 0, 0, 0, 0, 0, 0, 0, 0, 0, 0, 0, 0, 0, 0, 0, 0, 0, 0, 0, 0, 1, 0, 0, 0, 0, 0, 1, 1, 1, 0, 1, 1, 1, 1, 0, 0, 0, 0, 0, 0, 0, 0, 0, 0, 0, 0, 0, 0, 0, 0, 0, 0, 0, 0, 0, 0, 0, 0, 0, 0, 0, 0, 0, 0, 0, 0, 0, 0, 0, 0, 0, 0, 0, 0, 0, 0, 0, 0, 0, 0, 0, 0, 0, 0, 0, 0, 0, 0, 0, 1, 1, 1, 1, 1, 1, 1, 1, 1, 1, 1, 1, 1, 1, 1, 1, 1, 1, 1, 1, 1, 1, 1, 1, 1, 1, 1, 1, 1, 1, 1, 1, 1, 1, 1, 1, 1, 1, 1, 1, 1, 1, 1, 1, 1, 1, 1, 1, 1, 1, 1, 1, 1, 1, 1, 1, 1, 1, 1, 1, 1, 1, 1, 1, 1, 1, 1, 1, 1, 1, 1, 1, 1, 1, 1, 1, 1, 1, 1, 1, 1, 1, 1, 1, 1, 1, 1, 1, 1, 1, 1, 1, 1, 1, 1, 1, 1, 1, 1, 1, 1, 1, 1, 1, 1, 1, 1, 1, 1, 1, 1, 1, 1, 1, 1, 1, 1, 1, 1, 1, 1, 1, 1, 1, 1, 1, 1, 1, 1, 1, 1, 1, 1, 1, 1, 1, 1, 1, 1, 1, 1, 1, 1, 1, 1, 1, 1, 1, 1, 1, 1, 1, 1, 1, 1, 1, 1, 1, 1, 1, 1, 1, 1, 1, 1, 1, 1, 1, 1, 1, 1, 1, 1, 1, 1, 1, 1, 1, 1, 1, 1, 1, 1, 1, 1, 1, 1, 1, 1, 1, 1, 1, 1, 1, 1, 1, 1, 1, 1, 1, 1, 1, 1, 1, 1, 1, 1, 1, 1, 1, 1, 1, 1, 1, 1, 1, 1, 1, 1, 1, 1, 1, 1, 1, 1, 1, 1, 1, 1, 1, 1, 1, 1, 1, 1, 1, 1, 1, 1, 1, 1, 1, 1, 1, 1, 1, 1, 1, 1, 1, 1, 1, 1, 1, 1, 1, 1, 1, 1, 1, 1, 1, 1, 1, 1, 1, 1, 1, 1, 1, 1, 1, 1, 1, 1, 1, 1, 1, 1, 1, 1, 1, 1, 1, 1, 1, 1, 1, 1, 1, 1, 1, 1, 1, 1, 1, 1, 1, 1, 1, 1, 1, 1, 1, 1, 1, 1, 1, 1, 1, 1, 1, 1, 1, 1, 1, 1, 1, 1, 1, 1, 1, 1, 1, 1, 1, 1, 1, 1, 1, 1, 1, 1, 1, 1, 1, 1, 1, 1, 1, 1, 1, 1, 1, 1, 1, 1, 1, 1, 1, 1, 1, 1, 1, 1, 1, 1, 1, 1, 1, 1, 1, 1, 1, 1, 1, 1, 1, 1, 1, 1, 1, 1, 1, 1, 1, 1, 1, 1, 1, 1, 1, 1, 1, 1, 1, 1, 1, 1, 1, 1, 1, 1, 1, 1, 1, 1, 1, 1, 1, 1, 1, 1, 1, 1, 1, 1, 1, 1, 1, 1, 1, 1, 1, 1, 1, 1, 1, 1, 1, 1, 1, 1, 1, 1, 1, 1, 1, 1, 1, 1, 1, 1, 1, 1, 1, 1, 1, 1, 1, 1, 1, 1, 1, 1, 1, 1, 1, 0, 0, 0, 0, 0, 0, 0, 0, 0, 0, 0, 0, 0, 0, 0, 0, 0, 0, 0, 0, 0, 0, 0, 0, 0, 0, 0, 0, 0, 0, 0, 0, 0, 0, 2, 0, 0, 0, 0, 0, 0, 0, 2, 2, 2, 2, 2, 2, 2, 2, 2, 2, 2, 2, 2, 2, 2, 2, 2, 2, 2, 2, 2, 2, 2, 2])
_uv = me_icosphere.uv_layers.new(name='UVMap')
_uv.uv.foreach_set('vector', [0.8182, 0.0, 0.7727, 0.07873, 0.8636, 0.07873, 0.7273, 0.1575, 0.6818, 0.07873, 0.6364, 0.1575, 0.09091, 0.0, 0.04545, 0.07873, 0.1364, 0.07873, 0.2727, 0.0, 0.2273, 0.07873, 0.3182, 0.07873, 0.4545, 0.0, 0.4091, 0.07873, 0.5, 0.07873, 0.7273, 0.1575, 0.6364, 0.1575, 0.6818, 0.2362, 0.9091, 0.1575, 0.8182, 0.1575, 0.8636, 0.2362, 0.1818, 0.1575, 0.09091, 0.1575, 0.1364, 0.2362, 0.3636, 0.1575, 0.2727, 0.1575, 0.3182, 0.2362, 0.5455, 0.1575, 0.4545, 0.1575, 0.5, 0.2362, 0.7273, 0.1575, 0.6818, 0.2362, 0.7727, 0.2362, 0.9091, 0.1575, 0.8636, 0.2362, 0.9545, 0.2362, 0.1818, 0.1575, 0.1364, 0.2362, 0.2273, 0.2362, 0.3636, 0.1575, 0.3182, 0.2362, 0.4091, 0.2362, 0.5455, 0.1575, 0.5, 0.2362, 0.5909, 0.2362, 0.8182, 0.3149, 0.7273, 0.3149, 0.7727, 0.3937, 1.0, 0.3149, 0.9091, 0.3149, 0.9545, 0.3937, 0.2727, 0.3149, 0.1818, 0.3149, 0.2273, 0.3937, 0.4545, 0.3149, 0.3636, 0.3149, 0.4091, 0.3937, 0.6364, 0.3149, 0.5455, 0.3149, 0.5909, 0.3937, 0.5909, 0.3937, 0.5, 0.3937, 0.5455, 0.4724, 0.5909, 0.3937, 0.5455, 0.3149, 0.5, 0.3937, 0.5455, 0.3149, 0.4545, 0.3149, 0.5, 0.3937, 0.4091, 0.3937, 0.3182, 0.3937, 0.3636, 0.4724, 0.4091, 0.3937, 0.3636, 0.3149, 0.3182, 0.3937, 0.3636, 0.3149, 0.2727, 0.3149, 0.3182, 0.3937, 0.2273, 0.3937, 0.1364, 0.3937, 0.1818, 0.4724, 0.2273, 0.3937, 0.1818, 0.3149, 0.1364, 0.3937, 0.1818, 0.3149, 0.09091, 0.3149, 0.1364, 0.3937, 0.9545, 0.3937, 0.8636, 0.3937, 0.9091, 0.4724, 0.9545, 0.3937, 0.9091, 0.3149, 0.8636, 0.3937, 0.9091, 0.3149, 0.8182, 0.3149, 0.8636, 0.3937, 0.7727, 0.3937, 0.6818, 0.3937, 0.7273, 0.4724, 0.7727, 0.3937, 0.7273, 0.3149, 0.6818, 0.3937, 0.7273, 0.3149, 0.6364, 0.3149, 0.6818, 0.3937, 0.5909, 0.2362, 0.5455, 0.3149, 0.6364, 0.3149, 0.5909, 0.2362, 0.5, 0.2362, 0.5455, 0.3149, 0.5, 0.2362, 0.4545, 0.3149, 0.5455, 0.3149, 0.4091, 0.2362, 0.3636, 0.3149, 0.4545, 0.3149, 0.4091, 0.2362, 0.3182, 0.2362, 0.3636, 0.3149, 0.3182, 0.2362, 0.2727, 0.3149, 0.3636, 0.3149, 0.2273, 0.2362, 0.1818, 0.3149, 0.2727, 0.3149, 0.2273, 0.2362, 0.1364, 0.2362, 0.1818, 0.3149, 0.1364, 0.2362, 0.09091, 0.3149, 0.1818, 0.3149, 0.9545, 0.2362, 0.9091, 0.3149, 1.0, 0.3149, 0.9545, 0.2362, 0.8636, 0.2362, 0.9091, 0.3149, 0.8636, 0.2362, 0.8182, 0.3149, 0.9091, 0.3149, 0.7727, 0.2362, 0.7273, 0.3149, 0.8182, 0.3149, 0.7727, 0.2362, 0.6818, 0.2362, 0.7273, 0.3149, 0.6818, 0.2362, 0.6364, 0.3149, 0.7273, 0.3149, 0.5, 0.2362, 0.4091, 0.2362, 0.4545, 0.3149, 0.5, 0.2362, 0.4545, 0.1575, 0.4091, 0.2362, 0.4545, 0.1575, 0.3636, 0.1575, 0.4091, 0.2362, 0.3182, 0.2362, 0.2273, 0.2362, 0.2727, 0.3149, 0.3182, 0.2362, 0.2727, 0.1575, 0.2273, 0.2362, 0.2727, 0.1575, 0.1818, 0.1575, 0.2273, 0.2362, 0.1364, 0.2362, 0.04545, 0.2362, 0.09091, 0.3149, 0.1364, 0.2362, 0.09091, 0.1575, 0.04545, 0.2362, 0.09091, 0.1575, 0.0, 0.1575, 0.04545, 0.2362, 0.8636, 0.2362, 0.7727, 0.2362, 0.8182, 0.3149, 0.8636, 0.2362, 0.8182, 0.1575, 0.7727, 0.2362, 0.8182, 0.1575, 0.7273, 0.1575, 0.7727, 0.2362, 0.6818, 0.2362, 0.5909, 0.2362, 0.6364, 0.3149, 0.6818, 0.2362, 0.6364, 0.1575, 0.5909, 0.2362, 0.6364, 0.1575, 0.5455, 0.1575, 0.5909, 0.2362, 0.5, 0.07873, 0.4545, 0.1575, 0.5455, 0.1575, 0.5, 0.07873, 0.4091, 0.07873, 0.4545, 0.1575, 0.4091, 0.07873, 0.3636, 0.1575, 0.4545, 0.1575, 0.3182, 0.07873, 0.2727, 0.1575, 0.3636, 0.1575, 0.3182, 0.07873, 0.2273, 0.07873, 0.2727, 0.1575, 0.2273, 0.07873, 0.1818, 0.1575, 0.2727, 0.1575, 0.1364, 0.07873, 0.09091, 0.1575, 0.1818, 0.1575, 0.1364, 0.07873, 0.04545, 0.07873, 0.09091, 0.1575, 0.04545, 0.07873, 0.0, 0.1575, 0.09091, 0.1575, 0.6364, 0.1575, 0.5909, 0.07873, 0.5455, 0.1575, 0.6364, 0.1575, 0.6818, 0.07873, 0.5909, 0.07873, 0.6818, 0.07873, 0.6364, 0.0, 0.5909, 0.07873, 0.8636, 0.07873, 0.8182, 0.1575, 0.9091, 0.1575, 0.8636, 0.07873, 0.7727, 0.07873, 0.8182, 0.1575, 0.7727, 0.07873, 0.7273, 0.1575, 0.8182, 0.1575, 0.125, 0.5, 0.375, 0.5, 0.375, 0.75, 0.125, 0.75, 0.6641, 0.5391, 0.8359, 0.5391, 0.8359, 0.5391, 0.6641, 0.5391, 0.8359, 0.7109, 0.8359, 0.5391, 0.875, 0.5, 0.875, 0.75, 0.8359, 0.5391, 0.6641, 0.5391, 0.625, 0.5, 0.875, 0.5, 0.6641, 0.5391, 0.6641, 0.7109, 0.625, 0.75, 0.625, 0.5, 0.6641, 0.7109, 0.8359, 0.7109, 0.875, 0.75, 0.625, 0.75, 0.8359, 0.7109, 0.8359, 0.5391, 0.8359, 0.5391, 0.8359, 0.7109, 0.6641, 0.7109, 0.6641, 0.5391, 0.6641, 0.5391, 0.6641, 0.7109, 0.6641, 0.7109, 0.6641, 0.5391, 0.6641, 0.5391, 0.6641, 0.7109, 0.8359, 0.7109, 0.6641, 0.7109, 0.6641, 0.7109, 0.8359, 0.7109, 0.6641, 0.5391, 0.8359, 0.5391, 0.8359, 0.7109, 0.6641, 0.7109, 0.8359, 0.5391, 0.8359, 0.7109, 0.8359, 0.7109, 0.8359, 0.5391, 0.8359, 0.7109, 0.6641, 0.7109, 0.6641, 0.7109, 0.8359, 0.7109, 0.6641, 0.5391, 0.8359, 0.5391, 0.8359, 0.5391, 0.6641, 0.5391, 0.8359, 0.5391, 0.8359, 0.7109, 0.8359, 0.7109, 0.8359, 0.5391, 0.8359, 0.5391, 0.8359, 0.5391, 0.8359, 0.7109, 0.8359, 0.7109, 0.8359, 0.5391, 0.8359, 0.5391, 0.8359, 0.5391, 0.8359, 0.5391, 0.8359, 0.7109, 0.8359, 0.7109, 0.8359, 0.5391, 0.8359, 0.5391, 0.8359, 0.7109, 0.8359, 0.7109, 0.8359, 0.7109, 0.8359, 0.7109, 0.8359, 0.5391, 0.6641, 0.5391, 0.6641, 0.5391, 0.8359, 0.5391, 0.6641, 0.5391, 0.6641, 0.5391, 0.8359, 0.5391, 0.8359, 0.5391, 0.6641, 0.5391, 0.6641, 0.5391, 0.6641, 0.5391, 0.6641, 0.5391, 0.8359, 0.5391, 0.8359, 0.5391, 0.6641, 0.5391, 0.6641, 0.5391, 0.8359, 0.5391, 0.8359, 0.5391, 0.8359, 0.5391, 0.8359, 0.5391, 0.6641, 0.5391, 0.6641, 0.7109, 0.6641, 0.7109, 0.6641, 0.5391, 0.6641, 0.7109, 0.6641, 0.7109, 0.6641, 0.5391, 0.6641, 0.5391, 0.6641, 0.7109, 0.6641, 0.7109, 0.6641, 0.7109, 0.6641, 0.7109, 0.6641, 0.5391, 0.6641, 0.5391, 0.6641, 0.7109, 0.6641, 0.7109, 0.6641, 0.5391, 0.6641, 0.5391, 0.6641, 0.5391, 0.6641, 0.5391, 0.6641, 0.7109, 0.8359, 0.7109, 0.8359, 0.7109, 0.6641, 0.7109, 0.8359, 0.7109, 0.8359, 0.7109, 0.6641, 0.7109, 0.6641, 0.7109, 0.8359, 0.7109, 0.8359, 0.7109, 0.8359, 0.7109, 0.8359, 0.7109, 0.6641, 0.7109, 0.6641, 0.7109, 0.8359, 0.7109, 0.8359, 0.7109, 0.6641, 0.7109, 0.6641, 0.7109, 0.6641, 0.7109, 0.6641, 0.7109, 0.375, 0.0, 0.625, 0.0, 0.5863, 0.04583, 0.4137, 0.06858, 0.625, 0.0, 0.625, 0.25, 0.5863, 0.2042, 0.5863, 0.04583, 0.625, 0.25, 0.375, 0.25, 0.4137, 0.1814, 0.5863, 0.2042, 0.375, 0.25, 0.375, 0.0, 0.4137, 0.06858, 0.4137, 0.1814, 0.375, 0.25, 0.625, 0.25, 0.5863, 0.2958, 0.4137, 0.3186, 0.625, 0.25, 0.625, 0.5, 0.5863, 0.4542, 0.5863, 0.2958, 0.625, 0.5, 0.375, 0.5, 0.4137, 0.4314, 0.5863, 0.4542, 0.375, 0.5, 0.375, 0.25, 0.4137, 0.3186, 0.4137, 0.4314, 0.375, 0.5, 0.625, 0.5, 0.5863, 0.5458, 0.4137, 0.5686, 0.625, 0.5, 0.625, 0.75, 0.5863, 0.7042, 0.5863, 0.5458, 0.625, 0.75, 0.375, 0.75, 0.4137, 0.6814, 0.5863, 0.7042, 0.375, 0.75, 0.375, 0.5, 0.4137, 0.5686, 0.4137, 0.6814, 0.375, 0.75, 0.625, 0.75, 0.5863, 0.7958, 0.4137, 0.8186, 0.625, 0.75, 0.625, 1.0, 0.5863, 0.9542, 0.5863, 0.7958, 0.625, 1.0, 0.375, 1.0, 0.4137, 0.9314, 0.5863, 0.9542, 0.375, 1.0, 0.375, 0.75, 0.4137, 0.8186, 0.4137, 0.9314, 0.4137, 0.06858, 0.5863, 0.04583, 0.5863, 0.2042, 0.4137, 0.1814, 0.5863, 0.04583, 0.5863, 0.04583, 0.4137, 0.06858, 0.4137, 0.06858, 0.5863, 0.2042, 0.5863, 0.2042, 0.5863, 0.04583, 0.5863, 0.04583, 0.4137, 0.1814, 0.4137, 0.1814, 0.5863, 0.2042, 0.5863, 0.2042, 0.4137, 0.06858, 0.4137, 0.06858, 0.4137, 0.1814, 0.4137, 0.1814, 0.4137, 0.3186, 0.5863, 0.2958, 0.5863, 0.4542, 0.4137, 0.4314, 0.5863, 0.2958, 0.5863, 0.2958, 0.4137, 0.3186, 0.4137, 0.3186, 0.5863, 0.4542, 0.5863, 0.4542, 0.5863, 0.2958, 0.5863, 0.2958, 0.4137, 0.4314, 0.4137, 0.4314, 0.5863, 0.4542, 0.5863, 0.4542, 0.4137, 0.3186, 0.4137, 0.3186, 0.4137, 0.4314, 0.4137, 0.4314, 0.4137, 0.5686, 0.5863, 0.5458, 0.5863, 0.7042, 0.4137, 0.6814, 0.5863, 0.5458, 0.5863, 0.5458, 0.4137, 0.5686, 0.4137, 0.5686, 0.5863, 0.7042, 0.5863, 0.7042, 0.5863, 0.5458, 0.5863, 0.5458, 0.4137, 0.6814, 0.4137, 0.6814, 0.5863, 0.7042, 0.5863, 0.7042, 0.4137, 0.5686, 0.4137, 0.5686, 0.4137, 0.6814, 0.4137, 0.6814, 0.4137, 0.8186, 0.5863, 0.7958, 0.5863, 0.9542, 0.4137, 0.9314, 0.5863, 0.7958, 0.5863, 0.7958, 0.4137, 0.8186, 0.4137, 0.8186, 0.5863, 0.9542, 0.5863, 0.9542, 0.5863, 0.7958, 0.5863, 0.7958, 0.4137, 0.9314, 0.4137, 0.9314, 0.5863, 0.9542, 0.5863, 0.9542, 0.4137, 0.8186, 0.4137, 0.8186, 0.4137, 0.9314, 0.4137, 0.9314, 0.75, 0.8125, 0.7188, 0.8125, 0.7188, 0.875, 0.75, 0.875, 0.75, 0.75, 0.7188, 0.75, 0.7188, 0.8125, 0.75, 0.8125, 0.75, 0.6875, 0.7188, 0.6875, 0.7188, 0.75, 0.75, 0.75, 0.75, 0.625, 0.7188, 0.625, 0.7188, 0.6875, 0.75, 0.6875, 0.7188, 0.8125, 0.6875, 0.8125, 0.6875, 0.875, 0.7188, 0.875, 0.7188, 0.75, 0.6875, 0.75, 0.6875, 0.8125, 0.7188, 0.8125, 0.7188, 0.6875, 0.6875, 0.6875, 0.6875, 0.75, 0.7188, 0.75, 0.7188, 0.625, 0.6875, 0.625, 0.6875, 0.6875, 0.7188, 0.6875, 0.6875, 0.75, 0.6562, 0.75, 0.6562, 0.8125, 0.6875, 0.8125, 0.6875, 0.6875, 0.6562, 0.6875, 0.6562, 0.75, 0.6875, 0.75, 0.6875, 0.625, 0.6562, 0.625, 0.6562, 0.6875, 0.6875, 0.6875, 0.6875, 0.8125, 0.6562, 0.8125, 0.6562, 0.875, 0.6875, 0.875, 0.6562, 0.8125, 0.625, 0.8125, 0.625, 0.875, 0.6562, 0.875, 0.6562, 0.75, 0.625, 0.75, 0.625, 0.8125, 0.6562, 0.8125, 0.6562, 0.6875, 0.625, 0.6875, 0.625, 0.75, 0.6562, 0.75, 0.6562, 0.625, 0.625, 0.625, 0.625, 0.6875, 0.6562, 0.6875, 0.625, 0.6875, 0.5937, 0.6875, 0.5937, 0.75, 0.625, 0.75, 0.625, 0.625, 0.5937, 0.625, 0.5937, 0.6875, 0.625, 0.6875, 0.625, 0.8125, 0.5937, 0.8125, 0.5937, 0.875, 0.625, 0.875, 0.625, 0.75, 0.5937, 0.75, 0.5937, 0.8125, 0.625, 0.8125, 0.5937, 0.8125, 0.5625, 0.8125, 0.5625, 0.875, 0.5937, 0.875, 0.5937, 0.75, 0.5625, 0.75, 0.5625, 0.8125, 0.5937, 0.8125, 0.5937, 0.6875, 0.5625, 0.6875, 0.5625, 0.75, 0.5937, 0.75, 0.5937, 0.625, 0.5625, 0.625, 0.5625, 0.6875, 0.5937, 0.6875, 0.5625, 0.6875, 0.5312, 0.6875, 0.5312, 0.75, 0.5625, 0.75, 0.5625, 0.625, 0.5312, 0.625, 0.5312, 0.6875, 0.5625, 0.6875, 0.5625, 0.8125, 0.5312, 0.8125, 0.5312, 0.875, 0.5625, 0.875, 0.5625, 0.75, 0.5312, 0.75, 0.5312, 0.8125, 0.5625, 0.8125, 0.1875, 0.625, 0.2188, 0.625, 0.2188, 0.625, 0.1875, 0.625, 0.5312, 0.8125, 0.5, 0.8125, 0.5, 0.875, 0.5312, 0.875, 0.5937, 0.625, 0.625, 0.625, 0.625, 0.625, 0.5937, 0.625, 0.5312, 0.75, 0.5, 0.75, 0.5, 0.8125, 0.5312, 0.8125, 0.7812, 0.625, 0.8125, 0.625, 0.8125, 0.625, 0.7812, 0.625, 0.5312, 0.6875, 0.5, 0.6875, 0.5, 0.75, 0.5312, 0.75, 0.5312, 0.625, 0.5625, 0.625, 0.5625, 0.625, 0.5312, 0.625, 0.5312, 0.625, 0.5, 0.625, 0.5, 0.6875, 0.5312, 0.6875, 0.5, 0.625, 0.5312, 0.625, 0.5312, 0.625, 0.5, 0.625, 0.7188, 0.625, 0.75, 0.625, 0.75, 0.625, 0.7188, 0.625, 0.09375, 0.625, 0.125, 0.625, 0.125, 0.625, 0.09375, 0.625, 0.125, 0.625, 0.1563, 0.625, 0.1563, 0.625, 0.125, 0.625, 5.96e-08, 0.625, 0.03125, 0.625, 0.03125, 0.625, 5.96e-08, 0.625, 0.5, 0.625, 0.4687, 0.625, 0.4687, 0.6875, 0.5, 0.6875, 0.4687, 0.625, 0.5, 0.625, 0.5, 0.625, 0.4687, 0.625, 0.4062, 0.625, 0.4375, 0.625, 0.4375, 0.625, 0.4062, 0.625, 0.03125, 0.625, 0.0625, 0.625, 0.0625, 0.625, 0.03125, 0.625, 0.4375, 0.625, 0.4687, 0.625, 0.4687, 0.625, 0.4375, 0.625, 0.0625, 0.625, 0.09375, 0.625, 0.09375, 0.625, 0.0625, 0.625, 0.9688, 0.625, 1.0, 0.625, 1.0, 0.625, 0.9688, 0.625, 0.5, 0.8125, 0.4687, 0.8125, 0.4687, 0.875, 0.5, 0.875, 0.375, 0.625, 0.4062, 0.625, 0.4062, 0.625, 0.375, 0.625, 0.5, 0.75, 0.4687, 0.75, 0.4687, 0.8125, 0.5, 0.8125, 0.875, 0.625, 0.9062, 0.625, 0.9062, 0.625, 0.875, 0.625, 0.5, 0.6875, 0.4687, 0.6875, 0.4687, 0.75, 0.5, 0.75, 0.2812, 0.625, 0.3125, 0.625, 0.3125, 0.625, 0.2812, 0.625, 0.4687, 0.8125, 0.4375, 0.8125, 0.4375, 0.875, 0.4687, 0.875, 0.6875, 0.625, 0.7188, 0.625, 0.7188, 0.625, 0.6875, 0.625, 0.4687, 0.75, 0.4375, 0.75, 0.4375, 0.8125, 0.4687, 0.8125, 0.9375, 0.625, 0.9688, 0.625, 0.9688, 0.625, 0.9375, 0.625, 0.4687, 0.6875, 0.4375, 0.6875, 0.4375, 0.75, 0.4687, 0.75, 0.3437, 0.625, 0.375, 0.625, 0.375, 0.625, 0.3437, 0.625, 0.4687, 0.625, 0.4375, 0.625, 0.4375, 0.6875, 0.4687, 0.6875, 0.9062, 0.625, 0.9375, 0.625, 0.9375, 0.625, 0.9062, 0.625, 0.3125, 0.625, 0.3437, 0.625, 0.3437, 0.625, 0.3125, 0.625, 0.2188, 0.625, 0.25, 0.625, 0.25, 0.625, 0.2188, 0.625, 0.625, 0.625, 0.6562, 0.625, 0.6562, 0.625, 0.625, 0.625, 0.8125, 0.625, 0.8438, 0.625, 0.8438, 0.625, 0.8125, 0.625, 0.75, 0.625, 0.7812, 0.625, 0.7812, 0.625, 0.75, 0.625, 0.25, 0.625, 0.2812, 0.625, 0.2812, 0.625, 0.25, 0.625, 0.6562, 0.625, 0.6875, 0.625, 0.6875, 0.625, 0.6562, 0.625, 0.5625, 0.625, 0.5937, 0.625, 0.5937, 0.625, 0.5625, 0.625, 0.8438, 0.625, 0.875, 0.625, 0.875, 0.625, 0.8438, 0.625, 0.1563, 0.625, 0.1875, 0.625, 0.1875, 0.625, 0.1563, 0.625, 0.4375, 0.8125, 0.4062, 0.8125, 0.4062, 0.875, 0.4375, 0.875, 0.7812, 0.9375, 0.7656, 1.0, 0.75, 0.9375, 0.4375, 0.75, 0.4062, 0.75, 0.4062, 0.8125, 0.4375, 0.8125, 0.7812, 0.625, 0.7812, 0.6875, 0.75, 0.6875, 0.75, 0.625, 0.4375, 0.6875, 0.4062, 0.6875, 0.4062, 0.75, 0.4375, 0.75, 0.7812, 0.6875, 0.7812, 0.75, 0.75, 0.75, 0.75, 0.6875, 0.4375, 0.625, 0.4062, 0.625, 0.4062, 0.6875, 0.4375, 0.6875, 0.4062, 0.8125, 0.375, 0.8125, 0.375, 0.875, 0.4062, 0.875, 0.7812, 0.75, 0.7812, 0.8125, 0.75, 0.8125, 0.75, 0.75, 0.4062, 0.75, 0.375, 0.75, 0.375, 0.8125, 0.4062, 0.8125, 0.7812, 0.8125, 0.7812, 0.875, 0.75, 0.875, 0.75, 0.8125, 0.4062, 0.6875, 0.375, 0.6875, 0.375, 0.75, 0.4062, 0.75, 0.7812, 0.875, 0.7812, 0.9375, 0.75, 0.9375, 0.75, 0.875, 0.4062, 0.625, 0.375, 0.625, 0.375, 0.6875, 0.4062, 0.6875, 0.8125, 0.75, 0.8125, 0.8125, 0.7812, 0.8125, 0.7812, 0.75, 0.8125, 0.8125, 0.8125, 0.875, 0.7812, 0.875, 0.7812, 0.8125, 0.8125, 0.875, 0.8125, 0.9375, 0.7812, 0.9375, 0.7812, 0.875, 0.8125, 0.9375, 0.7969, 1.0, 0.7812, 0.9375, 0.8125, 0.625, 0.8125, 0.6875, 0.7812, 0.6875, 0.7812, 0.625, 0.8125, 0.6875, 0.8125, 0.75, 0.7812, 0.75, 0.7812, 0.6875, 0.8438, 0.625, 0.8438, 0.6875, 0.8125, 0.6875, 0.8125, 0.625, 0.8438, 0.6875, 0.8438, 0.75, 0.8125, 0.75, 0.8125, 0.6875, 0.8438, 0.75, 0.8438, 0.8125, 0.8125, 0.8125, 0.8125, 0.75, 0.8438, 0.8125, 0.8438, 0.875, 0.8125, 0.875, 0.8125, 0.8125, 0.8438, 0.875, 0.8438, 0.9375, 0.8125, 0.9375, 0.8125, 0.875, 0.375, 0.8125, 0.3437, 0.8125, 0.3437, 0.875, 0.375, 0.875, 0.8438, 0.9375, 0.8281, 1.0, 0.8125, 0.9375, 0.375, 0.75, 0.3437, 0.75, 0.3437, 0.8125, 0.375, 0.8125, 0.875, 0.75, 0.875, 0.8125, 0.8438, 0.8125, 0.8438, 0.75, 0.375, 0.6875, 0.3437, 0.6875, 0.3437, 0.75, 0.375, 0.75, 0.875, 0.8125, 0.875, 0.875, 0.8438, 0.875, 0.8438, 0.8125, 0.375, 0.625, 0.3437, 0.625, 0.3437, 0.6875, 0.375, 0.6875, 0.875, 0.875, 0.875, 0.9375, 0.8438, 0.9375, 0.8438, 0.875, 0.875, 0.9375, 0.8594, 1.0, 0.8438, 0.9375, 0.3437, 0.75, 0.3125, 0.75, 0.3125, 0.8125, 0.3437, 0.8125, 0.875, 0.625, 0.875, 0.6875, 0.8438, 0.6875, 0.8438, 0.625, 0.3437, 0.6875, 0.3125, 0.6875, 0.3125, 0.75, 0.3437, 0.75, 0.875, 0.6875, 0.875, 0.75, 0.8438, 0.75, 0.8438, 0.6875, 0.3437, 0.625, 0.3125, 0.625, 0.3125, 0.6875, 0.3437, 0.6875, 0.9062, 0.625, 0.9062, 0.6875, 0.875, 0.6875, 0.875, 0.625, 0.9062, 0.6875, 0.9062, 0.75, 0.875, 0.75, 0.875, 0.6875, 0.9062, 0.75, 0.9062, 0.8125, 0.875, 0.8125, 0.875, 0.75, 0.9062, 0.8125, 0.9063, 0.875, 0.875, 0.875, 0.875, 0.8125, 0.9063, 0.875, 0.9063, 0.9375, 0.875, 0.9375, 0.875, 0.875, 0.9063, 0.9375, 0.8906, 1.0, 0.875, 0.9375, 0.3437, 0.8125, 0.3125, 0.8125, 0.3125, 0.875, 0.3437, 0.875, 0.9375, 0.8125, 0.9375, 0.875, 0.9063, 0.875, 0.9062, 0.8125, 0.9375, 0.875, 0.9375, 0.9375, 0.9063, 0.9375, 0.9063, 0.875, 0.9375, 0.9375, 0.9219, 1.0, 0.9063, 0.9375, 0.9375, 0.625, 0.9375, 0.6875, 0.9062, 0.6875, 0.9062, 0.625, 0.9375, 0.6875, 0.9375, 0.75, 0.9062, 0.75, 0.9062, 0.6875, 0.3125, 0.8125, 0.2812, 0.8125, 0.2812, 0.875, 0.3125, 0.875, 0.9375, 0.75, 0.9375, 0.8125, 0.9062, 0.8125, 0.9062, 0.75, 0.3125, 0.75, 0.2812, 0.75, 0.2812, 0.8125, 0.3125, 0.8125, 0.9688, 0.625, 0.9688, 0.6875, 0.9375, 0.6875, 0.9375, 0.625, 0.3125, 0.6875, 0.2812, 0.6875, 0.2812, 0.75, 0.3125, 0.75, 0.9688, 0.6875, 0.9688, 0.75, 0.9375, 0.75, 0.9375, 0.6875, 0.3125, 0.625, 0.2812, 0.625, 0.2812, 0.6875, 0.3125, 0.6875, 0.9688, 0.75, 0.9688, 0.8125, 0.9375, 0.8125, 0.9375, 0.75, 0.2812, 0.75, 0.25, 0.75, 0.25, 0.8125, 0.2812, 0.8125, 0.9688, 0.8125, 0.9688, 0.875, 0.9375, 0.875, 0.9375, 0.8125, 0.2812, 0.6875, 0.25, 0.6875, 0.25, 0.75, 0.2812, 0.75, 0.9688, 0.875, 0.9688, 0.9375, 0.9375, 0.9375, 0.9375, 0.875, 0.2812, 0.625, 0.25, 0.625, 0.25, 0.6875, 0.2812, 0.6875, 0.9688, 0.9375, 0.9531, 1.0, 0.9375, 0.9375, 1.0, 0.875, 1.0, 0.9375, 0.9688, 0.9375, 0.9688, 0.875, 1.0, 0.9375, 0.9844, 1.0, 0.9688, 0.9375, 1.0, 0.625, 1.0, 0.6875, 0.9688, 0.6875, 0.9688, 0.625, 1.0, 0.6875, 1.0, 0.75, 0.9688, 0.75, 0.9688, 0.6875, 1.0, 0.75, 1.0, 0.8125, 0.9688, 0.8125, 0.9688, 0.75, 0.2812, 0.8125, 0.25, 0.8125, 0.25, 0.875, 0.2812, 0.875, 1.0, 0.8125, 1.0, 0.875, 0.9688, 0.875, 0.9688, 0.8125, 0.03125, 0.625, 0.03125, 0.6875, 0.0, 0.6875, 5.96e-08, 0.625, 0.7188, 0.875, 0.6875, 0.875, 0.6875, 0.875, 0.7188, 0.875, 0.03125, 0.6875, 0.03125, 0.75, 0.0, 0.75, 0.0, 0.6875, 0.03125, 0.75, 0.03125, 0.8125, 5.96e-08, 0.8125, 0.0, 0.75, 0.2812, 0.875, 0.25, 0.875, 0.25, 0.875, 0.2812, 0.875, 0.03125, 0.8125, 0.03125, 0.875, 8.941e-08, 0.875, 5.96e-08, 0.8125, 0.25, 0.8125, 0.2188, 0.8125, 0.2188, 0.875, 0.25, 0.875, 0.03125, 0.875, 0.03125, 0.9375, 2.384e-07, 0.9375, 8.941e-08, 0.875, 0.25, 0.75, 0.2187, 0.75, 0.2188, 0.8125, 0.25, 0.8125, 0.03125, 0.9375, 0.01563, 1.0, 2.384e-07, 0.9375, 0.25, 0.6875, 0.2187, 0.6875, 0.2187, 0.75, 0.25, 0.75, 0.0625, 0.875, 0.0625, 0.9375, 0.03125, 0.9375, 0.03125, 0.875, 0.25, 0.625, 0.2188, 0.625, 0.2187, 0.6875, 0.25, 0.6875, 0.0625, 0.9375, 0.04688, 1.0, 0.03125, 0.9375, 0.0625, 0.625, 0.0625, 0.6875, 0.03125, 0.6875, 0.03125, 0.625, 0.0625, 0.6875, 0.0625, 0.75, 0.03125, 0.75, 0.03125, 0.6875, 0.2187, 0.6875, 0.1875, 0.6875, 0.1875, 0.75, 0.2187, 0.75, 0.0625, 0.75, 0.0625, 0.8125, 0.03125, 0.8125, 0.03125, 0.75, 0.2188, 0.625, 0.1875, 0.625, 0.1875, 0.6875, 0.2187, 0.6875, 0.0625, 0.8125, 0.0625, 0.875, 0.03125, 0.875, 0.03125, 0.8125, 0.09375, 0.6875, 0.09375, 0.75, 0.0625, 0.75, 0.0625, 0.6875, 0.09375, 0.75, 0.09375, 0.8125, 0.0625, 0.8125, 0.0625, 0.75, 1.0, 0.875, 0.9688, 0.875, 0.9688, 0.875, 1.0, 0.875, 0.09375, 0.8125, 0.09375, 0.875, 0.0625, 0.875, 0.0625, 0.8125, 0.09375, 0.875, 0.09375, 0.9375, 0.0625, 0.9375, 0.0625, 0.875, 0.5, 0.875, 0.4687, 0.875, 0.4687, 0.875, 0.5, 0.875, 0.09375, 0.9375, 0.07813, 1.0, 0.0625, 0.9375, 0.2188, 0.8125, 0.1875, 0.8125, 0.1875, 0.875, 0.2188, 0.875, 0.09375, 0.625, 0.09375, 0.6875, 0.0625, 0.6875, 0.0625, 0.625, 0.2187, 0.75, 0.1875, 0.75, 0.1875, 0.8125, 0.2188, 0.8125, 0.125, 0.9375, 0.1094, 1.0, 0.09375, 0.9375, 0.125, 0.625, 0.125, 0.6875, 0.09375, 0.6875, 0.09375, 0.625, 0.0625, 0.875, 0.03125, 0.875, 0.03125, 0.875, 0.0625, 0.875, 0.125, 0.6875, 0.125, 0.75, 0.09375, 0.75, 0.09375, 0.6875, 0.1875, 0.8125, 0.1563, 0.8125, 0.1563, 0.875, 0.1875, 0.875, 0.125, 0.75, 0.125, 0.8125, 0.09375, 0.8125, 0.09375, 0.75, 0.1875, 0.75, 0.1563, 0.75, 0.1563, 0.8125, 0.1875, 0.8125, 0.125, 0.8125, 0.125, 0.875, 0.09375, 0.875, 0.09375, 0.8125, 0.1875, 0.6875, 0.1562, 0.6875, 0.1563, 0.75, 0.1875, 0.75, 0.125, 0.875, 0.125, 0.9375, 0.09375, 0.9375, 0.09375, 0.875, 0.1875, 0.625, 0.1563, 0.625, 0.1562, 0.6875, 0.1875, 0.6875, 0.1562, 0.6875, 0.1563, 0.75, 0.125, 0.75, 0.125, 0.6875, 0.1563, 0.75, 0.1563, 0.8125, 0.125, 0.8125, 0.125, 0.75, 0.1563, 0.8125, 0.1563, 0.875, 0.125, 0.875, 0.125, 0.8125, 0.5312, 0.875, 0.5, 0.875, 0.5, 0.875, 0.5312, 0.875, 0.1563, 0.875, 0.1563, 0.9375, 0.125, 0.9375, 0.125, 0.875, 0.1563, 0.625, 0.125, 0.625, 0.125, 0.6875, 0.1562, 0.6875, 0.1563, 0.9375, 0.1406, 1.0, 0.125, 0.9375, 0.1563, 0.625, 0.1562, 0.6875, 0.125, 0.6875, 0.125, 0.625, 0.1875, 0.9375, 0.1719, 1.0, 0.1563, 0.9375, 0.3437, 0.875, 0.3125, 0.875, 0.3125, 0.875, 0.3437, 0.875, 0.1875, 0.625, 0.1875, 0.6875, 0.1562, 0.6875, 0.1563, 0.625, 0.1875, 0.6875, 0.1875, 0.75, 0.1563, 0.75, 0.1562, 0.6875, 0.625, 0.875, 0.5937, 0.875, 0.5937, 0.875, 0.625, 0.875, 0.1875, 0.75, 0.1875, 0.8125, 0.1563, 0.8125, 0.1563, 0.75, 0.1563, 0.8125, 0.125, 0.8125, 0.125, 0.875, 0.1563, 0.875, 0.1875, 0.8125, 0.1875, 0.875, 0.1563, 0.875, 0.1563, 0.8125, 0.1563, 0.75, 0.125, 0.75, 0.125, 0.8125, 0.1563, 0.8125, 0.1875, 0.875, 0.1875, 0.9375, 0.1563, 0.9375, 0.1563, 0.875, 0.1562, 0.6875, 0.125, 0.6875, 0.125, 0.75, 0.1563, 0.75, 0.6562, 0.875, 0.625, 0.875, 0.625, 0.875, 0.6562, 0.875, 0.2187, 0.75, 0.2188, 0.8125, 0.1875, 0.8125, 0.1875, 0.75, 0.125, 0.8125, 0.09375, 0.8125, 0.09375, 0.875, 0.125, 0.875, 0.2188, 0.8125, 0.2188, 0.875, 0.1875, 0.875, 0.1875, 0.8125, 0.125, 0.75, 0.09375, 0.75, 0.09375, 0.8125, 0.125, 0.8125, 0.2188, 0.875, 0.2188, 0.9375, 0.1875, 0.9375, 0.1875, 0.875, 0.125, 0.6875, 0.09375, 0.6875, 0.09375, 0.75, 0.125, 0.75, 0.2188, 0.9375, 0.2031, 1.0, 0.1875, 0.9375, 0.125, 0.625, 0.09375, 0.625, 0.09375, 0.6875, 0.125, 0.6875, 0.2188, 0.625, 0.2187, 0.6875, 0.1875, 0.6875, 0.1875, 0.625, 0.2187, 0.6875, 0.2187, 0.75, 0.1875, 0.75, 0.1875, 0.6875, 0.25, 0.625, 0.25, 0.6875, 0.2187, 0.6875, 0.2188, 0.625, 0.4062, 0.875, 0.375, 0.875, 0.375, 0.875, 0.4062, 0.875, 0.25, 0.6875, 0.25, 0.75, 0.2187, 0.75, 0.2187, 0.6875, 0.25, 0.75, 0.25, 0.8125, 0.2188, 0.8125, 0.2187, 0.75, 0.09375, 0.625, 0.0625, 0.625, 0.0625, 0.6875, 0.09375, 0.6875, 0.25, 0.8125, 0.25, 0.875, 0.2188, 0.875, 0.2188, 0.8125, 0.25, 0.875, 0.25, 0.9375, 0.2188, 0.9375, 0.2188, 0.875, 0.25, 0.9375, 0.2344, 1.0, 0.2188, 0.9375, 0.8438, 0.875, 0.8125, 0.875, 0.8125, 0.875, 0.8438, 0.875, 0.2812, 0.8125, 0.2812, 0.875, 0.25, 0.875, 0.25, 0.8125, 0.2812, 0.875, 0.2812, 0.9375, 0.25, 0.9375, 0.25, 0.875, 0.4687, 0.875, 0.4375, 0.875, 0.4375, 0.875, 0.4687, 0.875, 0.2812, 0.9375, 0.2656, 1.0, 0.25, 0.9375, 0.09375, 0.8125, 0.0625, 0.8125, 0.0625, 0.875, 0.09375, 0.875, 0.2812, 0.625, 0.2812, 0.6875, 0.25, 0.6875, 0.25, 0.625, 0.09375, 0.75, 0.0625, 0.75, 0.0625, 0.8125, 0.09375, 0.8125, 0.2812, 0.6875, 0.2812, 0.75, 0.25, 0.75, 0.25, 0.6875, 0.09375, 0.6875, 0.0625, 0.6875, 0.0625, 0.75, 0.09375, 0.75, 0.2812, 0.75, 0.2812, 0.8125, 0.25, 0.8125, 0.25, 0.75, 0.3125, 0.625, 0.3125, 0.6875, 0.2812, 0.6875, 0.2812, 0.625, 0.0625, 0.8125, 0.03125, 0.8125, 0.03125, 0.875, 0.0625, 0.875, 0.3125, 0.6875, 0.3125, 0.75, 0.2812, 0.75, 0.2812, 0.6875, 0.0625, 0.75, 0.03125, 0.75, 0.03125, 0.8125, 0.0625, 0.8125, 0.3125, 0.75, 0.3125, 0.8125, 0.2812, 0.8125, 0.2812, 0.75, 0.0625, 0.6875, 0.03125, 0.6875, 0.03125, 0.75, 0.0625, 0.75, 0.3125, 0.8125, 0.3125, 0.875, 0.2812, 0.875, 0.2812, 0.8125, 0.0625, 0.625, 0.03125, 0.625, 0.03125, 0.6875, 0.0625, 0.6875, 0.3125, 0.875, 0.3125, 0.9375, 0.2812, 0.9375, 0.2812, 0.875, 0.3125, 0.9375, 0.2969, 1.0, 0.2812, 0.9375, 0.3437, 0.8125, 0.3437, 0.875, 0.3125, 0.875, 0.3125, 0.8125, 0.9063, 0.875, 0.875, 0.875, 0.875, 0.875, 0.9063, 0.875, 0.3437, 0.875, 0.3437, 0.9375, 0.3125, 0.9375, 0.3125, 0.875, 0.3437, 0.9375, 0.3281, 1.0, 0.3125, 0.9375, 0.125, 0.875, 0.09375, 0.875, 0.09375, 0.875, 0.125, 0.875, 0.3437, 0.625, 0.3437, 0.6875, 0.3125, 0.6875, 0.3125, 0.625, 0.3437, 0.6875, 0.3437, 0.75, 0.3125, 0.75, 0.3125, 0.6875, 0.3437, 0.75, 0.3437, 0.8125, 0.3125, 0.8125, 0.3125, 0.75, 0.7812, 0.875, 0.75, 0.875, 0.75, 0.875, 0.7812, 0.875, 0.375, 0.625, 0.375, 0.6875, 0.3437, 0.6875, 0.3437, 0.625, 0.375, 0.6875, 0.375, 0.75, 0.3437, 0.75, 0.3437, 0.6875, 0.1875, 0.875, 0.1563, 0.875, 0.1563, 0.875, 0.1875, 0.875, 0.375, 0.75, 0.375, 0.8125, 0.3437, 0.8125, 0.3437, 0.75, 0.03125, 0.8125, 5.96e-08, 0.8125, 8.941e-08, 0.875, 0.03125, 0.875, 0.375, 0.8125, 0.375, 0.875, 0.3437, 0.875, 0.3437, 0.8125, 0.03125, 0.75, 0.0, 0.75, 5.96e-08, 0.8125, 0.03125, 0.8125, 0.375, 0.875, 0.375, 0.9375, 0.3437, 0.9375, 0.3437, 0.875, 0.03125, 0.6875, 0.0, 0.6875, 0.0, 0.75, 0.03125, 0.75, 0.375, 0.9375, 0.3594, 1.0, 0.3437, 0.9375, 0.03125, 0.625, 5.96e-08, 0.625, 0.0, 0.6875, 0.03125, 0.6875, 1.0, 0.8125, 0.9688, 0.8125, 0.9688, 0.875, 1.0, 0.875, 0.4062, 0.875, 0.4062, 0.9375, 0.375, 0.9375, 0.375, 0.875, 1.0, 0.75, 0.9688, 0.75, 0.9688, 0.8125, 1.0, 0.8125, 0.4062, 0.9375, 0.3906, 1.0, 0.375, 0.9375, 1.0, 0.6875, 0.9688, 0.6875, 0.9688, 0.75, 1.0, 0.75, 0.4062, 0.625, 0.4062, 0.6875, 0.375, 0.6875, 0.375, 0.625, 1.0, 0.625, 0.9688, 0.625, 0.9688, 0.6875, 1.0, 0.6875, 0.4062, 0.6875, 0.4062, 0.75, 0.375, 0.75, 0.375, 0.6875, 0.4062, 0.75, 0.4062, 0.8125, 0.375, 0.8125, 0.375, 0.75, 0.4062, 0.8125, 0.4062, 0.875, 0.375, 0.875, 0.375, 0.8125, 0.9688, 0.875, 0.9375, 0.875, 0.9375, 0.875, 0.9688, 0.875, 0.4375, 0.625, 0.4375, 0.6875, 0.4062, 0.6875, 0.4062, 0.625, 0.4375, 0.6875, 0.4375, 0.75, 0.4062, 0.75, 0.4062, 0.6875, 0.25, 0.875, 0.2188, 0.875, 0.2188, 0.875, 0.25, 0.875, 0.4375, 0.75, 0.4375, 0.8125, 0.4062, 0.8125, 0.4062, 0.75, 0.4375, 0.8125, 0.4375, 0.875, 0.4062, 0.875, 0.4062, 0.8125, 0.4375, 0.875, 0.4375, 0.9375, 0.4062, 0.9375, 0.4062, 0.875, 0.03125, 0.875, 8.941e-08, 0.875, 8.941e-08, 0.875, 0.03125, 0.875, 0.4375, 0.9375, 0.4219, 1.0, 0.4062, 0.9375, 0.4687, 0.875, 0.4687, 0.9375, 0.4375, 0.9375, 0.4375, 0.875, 0.5625, 0.875, 0.5312, 0.875, 0.5312, 0.875, 0.5625, 0.875, 0.4687, 0.9375, 0.4531, 1.0, 0.4375, 0.9375, 0.9688, 0.8125, 0.9375, 0.8125, 0.9375, 0.875, 0.9688, 0.875, 0.4687, 0.625, 0.4687, 0.6875, 0.4375, 0.6875, 0.4375, 0.625, 0.9688, 0.75, 0.9375, 0.75, 0.9375, 0.8125, 0.9688, 0.8125, 0.4687, 0.6875, 0.4687, 0.75, 0.4375, 0.75, 0.4375, 0.6875, 0.9688, 0.6875, 0.9375, 0.6875, 0.9375, 0.75, 0.9688, 0.75, 0.4687, 0.75, 0.4687, 0.8125, 0.4375, 0.8125, 0.4375, 0.75, 0.9688, 0.625, 0.9375, 0.625, 0.9375, 0.6875, 0.9688, 0.6875, 0.4687, 0.8125, 0.4687, 0.875, 0.4375, 0.875, 0.4375, 0.8125, 0.5, 0.6875, 0.5, 0.75, 0.4687, 0.75, 0.4687, 0.6875, 0.9375, 0.75, 0.9062, 0.75, 0.9062, 0.8125, 0.9375, 0.8125, 0.5, 0.75, 0.5, 0.8125, 0.4687, 0.8125, 0.4687, 0.75, 0.9375, 0.6875, 0.9062, 0.6875, 0.9062, 0.75, 0.9375, 0.75, 0.5, 0.8125, 0.5, 0.875, 0.4687, 0.875, 0.4687, 0.8125, 0.9375, 0.625, 0.9062, 0.625, 0.9062, 0.6875, 0.9375, 0.6875, 0.5, 0.875, 0.5, 0.9375, 0.4687, 0.9375, 0.4687, 0.875, 0.5, 0.9375, 0.4844, 1.0, 0.4687, 0.9375, 0.5, 0.625, 0.5, 0.6875, 0.4687, 0.6875, 0.4687, 0.625, 0.3125, 0.875, 0.2812, 0.875, 0.2812, 0.875, 0.3125, 0.875, 0.5312, 0.9375, 0.5156, 1.0, 0.5, 0.9375, 0.5312, 0.625, 0.5312, 0.6875, 0.5, 0.6875, 0.5, 0.625, 0.5937, 0.875, 0.5625, 0.875, 0.5625, 0.875, 0.5937, 0.875, 0.5312, 0.6875, 0.5312, 0.75, 0.5, 0.75, 0.5, 0.6875, 0.9375, 0.8125, 0.9062, 0.8125, 0.9063, 0.875, 0.9375, 0.875, 0.5312, 0.75, 0.5312, 0.8125, 0.5, 0.8125, 0.5, 0.75, 0.5312, 0.8125, 0.5312, 0.875, 0.5, 0.875, 0.5, 0.8125, 0.09375, 0.875, 0.0625, 0.875, 0.0625, 0.875, 0.09375, 0.875, 0.5312, 0.875, 0.5312, 0.9375, 0.5, 0.9375, 0.5, 0.875, 0.5625, 0.75, 0.5625, 0.8125, 0.5312, 0.8125, 0.5312, 0.75, 0.375, 0.875, 0.3437, 0.875, 0.3437, 0.875, 0.375, 0.875, 0.5625, 0.8125, 0.5625, 0.875, 0.5312, 0.875, 0.5312, 0.8125, 0.9062, 0.8125, 0.875, 0.8125, 0.875, 0.875, 0.9063, 0.875, 0.5625, 0.875, 0.5625, 0.9375, 0.5312, 0.9375, 0.5312, 0.875, 0.9062, 0.75, 0.875, 0.75, 0.875, 0.8125, 0.9062, 0.8125, 0.5625, 0.9375, 0.5469, 1.0, 0.5312, 0.9375, 0.9062, 0.6875, 0.875, 0.6875, 0.875, 0.75, 0.9062, 0.75, 0.5625, 0.625, 0.5625, 0.6875, 0.5312, 0.6875, 0.5312, 0.625, 0.9062, 0.625, 0.875, 0.625, 0.875, 0.6875, 0.9062, 0.6875, 0.5625, 0.6875, 0.5625, 0.75, 0.5312, 0.75, 0.5312, 0.6875, 0.5937, 0.625, 0.5937, 0.6875, 0.5625, 0.6875, 0.5625, 0.625, 0.875, 0.6875, 0.8438, 0.6875, 0.8438, 0.75, 0.875, 0.75, 0.5937, 0.6875, 0.5937, 0.75, 0.5625, 0.75, 0.5625, 0.6875, 0.875, 0.625, 0.8438, 0.625, 0.8438, 0.6875, 0.875, 0.6875, 0.5937, 0.75, 0.5937, 0.8125, 0.5625, 0.8125, 0.5625, 0.75, 0.5937, 0.8125, 0.5937, 0.875, 0.5625, 0.875, 0.5625, 0.8125, 0.5937, 0.875, 0.5937, 0.9375, 0.5625, 0.9375, 0.5625, 0.875, 0.8125, 0.875, 0.7812, 0.875, 0.7812, 0.875, 0.8125, 0.875, 0.5937, 0.9375, 0.5781, 1.0, 0.5625, 0.9375, 0.625, 0.75, 0.625, 0.8125, 0.5937, 0.8125, 0.5937, 0.75, 0.75, 0.875, 0.7188, 0.875, 0.7188, 0.875, 0.75, 0.875, 0.625, 0.8125, 0.625, 0.875, 0.5937, 0.875, 0.5937, 0.8125, 0.875, 0.8125, 0.8438, 0.8125, 0.8438, 0.875, 0.875, 0.875, 0.625, 0.875, 0.625, 0.9375, 0.5937, 0.9375, 0.5937, 0.875, 0.875, 0.75, 0.8438, 0.75, 0.8438, 0.8125, 0.875, 0.8125, 0.1563, 0.875, 0.125, 0.875, 0.125, 0.875, 0.1563, 0.875, 0.625, 0.9375, 0.6094, 1.0, 0.5937, 0.9375, 0.625, 0.625, 0.625, 0.6875, 0.5937, 0.6875, 0.5937, 0.625, 0.6875, 0.875, 0.6562, 0.875, 0.6562, 0.875, 0.6875, 0.875, 0.625, 0.6875, 0.625, 0.75, 0.5937, 0.75, 0.5937, 0.6875, 0.8438, 0.8125, 0.8125, 0.8125, 0.8125, 0.875, 0.8438, 0.875, 0.6562, 0.625, 0.6562, 0.6875, 0.625, 0.6875, 0.625, 0.625, 0.8438, 0.75, 0.8125, 0.75, 0.8125, 0.8125, 0.8438, 0.8125, 0.6562, 0.6875, 0.6562, 0.75, 0.625, 0.75, 0.625, 0.6875, 0.8438, 0.6875, 0.8125, 0.6875, 0.8125, 0.75, 0.8438, 0.75, 0.6562, 0.75, 0.6562, 0.8125, 0.625, 0.8125, 0.625, 0.75, 0.8438, 0.625, 0.8125, 0.625, 0.8125, 0.6875, 0.8438, 0.6875, 0.6562, 0.8125, 0.6562, 0.875, 0.625, 0.875, 0.625, 0.8125, 0.6562, 0.875, 0.6562, 0.9375, 0.625, 0.9375, 0.625, 0.875, 0.6562, 0.9375, 0.6406, 1.0, 0.625, 0.9375, 0.8125, 0.6875, 0.7812, 0.6875, 0.7812, 0.75, 0.8125, 0.75, 0.6875, 0.8125, 0.6875, 0.875, 0.6562, 0.875, 0.6562, 0.8125, 0.8125, 0.625, 0.7812, 0.625, 0.7812, 0.6875, 0.8125, 0.6875, 0.6875, 0.875, 0.6875, 0.9375, 0.6562, 0.9375, 0.6562, 0.875, 0.6875, 0.9375, 0.6719, 1.0, 0.6562, 0.9375, 0.6875, 0.625, 0.6875, 0.6875, 0.6562, 0.6875, 0.6562, 0.625, 0.875, 0.875, 0.8438, 0.875, 0.8438, 0.875, 0.875, 0.875, 0.6875, 0.6875, 0.6875, 0.75, 0.6562, 0.75, 0.6562, 0.6875, 0.6875, 0.75, 0.6875, 0.8125, 0.6562, 0.8125, 0.6562, 0.75, 0.9375, 0.875, 0.9063, 0.875, 0.9063, 0.875, 0.9375, 0.875, 0.7188, 0.625, 0.7188, 0.6875, 0.6875, 0.6875, 0.6875, 0.625, 0.8125, 0.8125, 0.7812, 0.8125, 0.7812, 0.875, 0.8125, 0.875, 0.7188, 0.6875, 0.7188, 0.75, 0.6875, 0.75, 0.6875, 0.6875, 0.8125, 0.75, 0.7812, 0.75, 0.7812, 0.8125, 0.8125, 0.8125, 0.7188, 0.75, 0.7188, 0.8125, 0.6875, 0.8125, 0.6875, 0.75, 0.7188, 0.8125, 0.7188, 0.875, 0.6875, 0.875, 0.6875, 0.8125, 0.4375, 0.875, 0.4062, 0.875, 0.4062, 0.875, 0.4375, 0.875, 0.7188, 0.875, 0.7187, 0.9375, 0.6875, 0.9375, 0.6875, 0.875, 0.7812, 0.8125, 0.75, 0.8125, 0.75, 0.875, 0.7812, 0.875, 0.7187, 0.9375, 0.7031, 1.0, 0.6875, 0.9375, 0.7812, 0.75, 0.75, 0.75, 0.75, 0.8125, 0.7812, 0.8125, 0.75, 0.625, 0.75, 0.6875, 0.7188, 0.6875, 0.7188, 0.625, 0.7812, 0.6875, 0.75, 0.6875, 0.75, 0.75, 0.7812, 0.75, 0.75, 0.6875, 0.75, 0.75, 0.7188, 0.75, 0.7188, 0.6875, 0.7812, 0.625, 0.75, 0.625, 0.75, 0.6875, 0.7812, 0.6875, 0.75, 0.75, 0.75, 0.8125, 0.7188, 0.8125, 0.7188, 0.75, 0.75, 0.8125, 0.75, 0.875, 0.7188, 0.875, 0.7188, 0.8125, 0.75, 0.875, 0.75, 0.9375, 0.7187, 0.9375, 0.7188, 0.875, 0.2188, 0.875, 0.1875, 0.875, 0.1875, 0.875, 0.2188, 0.875, 0.75, 0.9375, 0.7344, 1.0, 0.7187, 0.9375, 0.75, 0.9375, 0.7187, 0.9375, 0.7344, 1.0, 0.75, 0.875, 0.7188, 0.875, 0.7187, 0.9375, 0.75, 0.9375, 0.7187, 0.9375, 0.6875, 0.9375, 0.7031, 1.0, 0.7188, 0.875, 0.6875, 0.875, 0.6875, 0.9375, 0.7187, 0.9375, 0.6875, 0.9375, 0.6562, 0.9375, 0.6719, 1.0, 0.6875, 0.875, 0.6562, 0.875, 0.6562, 0.9375, 0.6875, 0.9375, 0.6562, 0.9375, 0.625, 0.9375, 0.6406, 1.0, 0.6562, 0.875, 0.625, 0.875, 0.625, 0.9375, 0.6562, 0.9375, 0.625, 0.9375, 0.5937, 0.9375, 0.6094, 1.0, 0.625, 0.875, 0.5937, 0.875, 0.5937, 0.9375, 0.625, 0.9375, 0.5937, 0.9375, 0.5625, 0.9375, 0.5781, 1.0, 0.5937, 0.875, 0.5625, 0.875, 0.5625, 0.9375, 0.5937, 0.9375, 0.5625, 0.9375, 0.5312, 0.9375, 0.5469, 1.0, 0.5625, 0.875, 0.5312, 0.875, 0.5312, 0.9375, 0.5625, 0.9375, 0.5312, 0.875, 0.5, 0.875, 0.5, 0.9375, 0.5312, 0.9375, 0.5312, 0.9375, 0.5, 0.9375, 0.5156, 1.0, 0.5, 0.9375, 0.4687, 0.9375, 0.4844, 1.0, 0.5, 0.875, 0.4687, 0.875, 0.4687, 0.9375, 0.5, 0.9375, 0.4687, 0.9375, 0.4375, 0.9375, 0.4531, 1.0, 0.4687, 0.875, 0.4375, 0.875, 0.4375, 0.9375, 0.4687, 0.9375, 0.4375, 0.9375, 0.4062, 0.9375, 0.4219, 1.0, 0.4375, 0.875, 0.4062, 0.875, 0.4062, 0.9375, 0.4375, 0.9375, 0.4062, 0.9375, 0.375, 0.9375, 0.3906, 1.0, 0.4062, 0.875, 0.375, 0.875, 0.375, 0.9375, 0.4062, 0.9375, 0.375, 0.9375, 0.3437, 0.9375, 0.3594, 1.0, 0.375, 0.875, 0.3437, 0.875, 0.3437, 0.9375, 0.375, 0.9375, 0.3437, 0.9375, 0.3125, 0.9375, 0.3281, 1.0, 0.3437, 0.875, 0.3125, 0.875, 0.3125, 0.9375, 0.3437, 0.9375, 0.3125, 0.9375, 0.2812, 0.9375, 0.2969, 1.0, 0.3125, 0.875, 0.2812, 0.875, 0.2812, 0.9375, 0.3125, 0.9375, 0.2812, 0.9375, 0.25, 0.9375, 0.2656, 1.0, 0.2812, 0.875, 0.25, 0.875, 0.25, 0.9375, 0.2812, 0.9375, 0.25, 0.9375, 0.2188, 0.9375, 0.2344, 1.0, 0.25, 0.875, 0.2188, 0.875, 0.2188, 0.9375, 0.25, 0.9375, 0.2188, 0.9375, 0.1875, 0.9375, 0.2031, 1.0, 0.2188, 0.875, 0.1875, 0.875, 0.1875, 0.9375, 0.2188, 0.9375, 0.1875, 0.875, 0.1563, 0.875, 0.1563, 0.9375, 0.1875, 0.9375, 0.1875, 0.9375, 0.1563, 0.9375, 0.1719, 1.0, 0.1563, 0.9375, 0.125, 0.9375, 0.1406, 1.0, 0.1563, 0.875, 0.125, 0.875, 0.125, 0.9375, 0.1563, 0.9375, 0.125, 0.875, 0.09375, 0.875, 0.09375, 0.9375, 0.125, 0.9375, 0.125, 0.9375, 0.09375, 0.9375, 0.1094, 1.0, 0.09375, 0.9375, 0.0625, 0.9375, 0.07813, 1.0, 0.09375, 0.875, 0.0625, 0.875, 0.0625, 0.9375, 0.09375, 0.9375, 0.0625, 0.9375, 0.03125, 0.9375, 0.04688, 1.0, 0.0625, 0.875, 0.03125, 0.875, 0.03125, 0.9375, 0.0625, 0.9375, 0.03125, 0.9375, 2.384e-07, 0.9375, 0.01563, 1.0, 0.03125, 0.875, 8.941e-08, 0.875, 2.384e-07, 0.9375, 0.03125, 0.9375, 1.0, 0.9375, 0.9688, 0.9375, 0.9844, 1.0, 1.0, 0.875, 0.9688, 0.875, 0.9688, 0.9375, 1.0, 0.9375, 0.9688, 0.9375, 0.9375, 0.9375, 0.9531, 1.0, 0.9688, 0.875, 0.9375, 0.875, 0.9375, 0.9375, 0.9688, 0.9375, 0.9375, 0.9375, 0.9063, 0.9375, 0.9219, 1.0, 0.9375, 0.875, 0.9063, 0.875, 0.9063, 0.9375, 0.9375, 0.9375, 0.9063, 0.9375, 0.875, 0.9375, 0.8906, 1.0, 0.9063, 0.875, 0.875, 0.875, 0.875, 0.9375, 0.9063, 0.9375, 0.875, 0.9375, 0.8438, 0.9375, 0.8594, 1.0, 0.875, 0.875, 0.8438, 0.875, 0.8438, 0.9375, 0.875, 0.9375, 0.8438, 0.9375, 0.8125, 0.9375, 0.8281, 1.0, 0.8438, 0.875, 0.8125, 0.875, 0.8125, 0.9375, 0.8438, 0.9375, 0.8125, 0.9375, 0.7812, 0.9375, 0.7969, 1.0, 0.8125, 0.875, 0.7812, 0.875, 0.7812, 0.9375, 0.8125, 0.9375, 0.7812, 0.875, 0.75, 0.875, 0.75, 0.9375, 0.7812, 0.9375, 0.7812, 0.9375, 0.75, 0.9375, 0.7656, 1.0, 1.0, 0.5, 1.0, 1.0, 0.875, 1.0, 0.875, 0.5, 0.875, 0.5, 0.875, 1.0, 0.75, 1.0, 0.75, 0.5, 0.75, 0.5, 0.75, 1.0, 0.625, 1.0, 0.625, 0.5, 0.625, 0.5, 0.625, 1.0, 0.5, 1.0, 0.5, 0.5, 0.5, 0.5, 0.5, 1.0, 0.375, 1.0, 0.375, 0.5, 0.375, 0.5, 0.375, 1.0, 0.25, 1.0, 0.25, 0.5, 0.25, 0.09803, 0.3575, 0.1425, 0.3575, 0.1425, 0.25, 0.09803, 0.25, 0.5, 0.25, 1.0, 0.125, 1.0, 0.125, 0.5, 0.125, 0.5, 0.125, 1.0, 0.0, 1.0, 0.0, 0.5, 0.75, 0.49, 0.9197, 0.4197, 0.99, 0.25, 0.9197, 0.08029, 0.75, 0.01, 0.5803, 0.08029, 0.51, 0.25, 0.5803, 0.4197, 0.4197, 0.4197, 0.25, 0.49, 0.25, 0.402, 0.3575, 0.3575, 0.25, 0.49, 0.08029, 0.4197, 0.1425, 0.3575, 0.25, 0.402, 0.08029, 0.4197, 0.01, 0.25, 0.09803, 0.25, 0.1425, 0.3575, 0.01, 0.25, 0.08029, 0.08029, 0.1425, 0.1425, 0.09803, 0.25, 0.08029, 0.08029, 0.25, 0.01, 0.25, 0.09803, 0.1425, 0.1425, 0.25, 0.01, 0.4197, 0.08029, 0.3575, 0.1425, 0.25, 0.09803, 0.4197, 0.08029, 0.49, 0.25, 0.402, 0.25, 0.3575, 0.1425, 0.49, 0.25, 0.4197, 0.4197, 0.3575, 0.3575, 0.402, 0.25, 0.2982, 0.2982, 0.25, 0.3182, 0.25, 0.3182, 0.2982, 0.2982, 0.09803, 0.25, 0.1425, 0.1425, 0.1425, 0.1425, 0.09803, 0.25, 0.25, 0.402, 0.1425, 0.3575, 0.1425, 0.3575, 0.25, 0.402, 0.3575, 0.3575, 0.25, 0.402, 0.25, 0.402, 0.3575, 0.3575, 0.3575, 0.1425, 0.402, 0.25, 0.402, 0.25, 0.3575, 0.1425, 0.1425, 0.1425, 0.25, 0.09803, 0.25, 0.09803, 0.1425, 0.1425, 0.1425, 0.3575, 0.09803, 0.25, 0.09803, 0.25, 0.1425, 0.3575, 0.402, 0.25, 0.3575, 0.3575, 0.3575, 0.3575, 0.402, 0.25, 0.3575, 0.3575, 0.25, 0.402, 0.25, 0.3182, 0.2982, 0.2982, 0.25, 0.402, 0.1425, 0.3575, 0.2018, 0.2982, 0.25, 0.3182, 0.1425, 0.3575, 0.09803, 0.25, 0.1818, 0.25, 0.2018, 0.2982, 0.09803, 0.25, 0.1425, 0.1425, 0.2018, 0.2018, 0.1818, 0.25, 0.1425, 0.1425, 0.25, 0.09803, 0.25, 0.1818, 0.2018, 0.2018, 0.25, 0.09803, 0.3575, 0.1425, 0.2982, 0.2018, 0.25, 0.1818, 0.3575, 0.1425, 0.402, 0.25, 0.3182, 0.25, 0.2982, 0.2018, 0.402, 0.25, 0.3575, 0.3575, 0.2982, 0.2982, 0.3182, 0.25, 0.25, 0.1818, 0.2982, 0.2018, 0.2982, 0.2018, 0.25, 0.1818, 0.2982, 0.2018, 0.3182, 0.25, 0.3182, 0.25, 0.2982, 0.2018, 0.2018, 0.2018, 0.25, 0.1818, 0.25, 0.1818, 0.2018, 0.2018, 0.2018, 0.2982, 0.1818, 0.25, 0.1818, 0.25, 0.2018, 0.2982, 0.3182, 0.25, 0.2982, 0.2982, 0.2982, 0.2982, 0.3182, 0.25, 0.25, 0.1818, 0.2982, 0.2018, 0.2982, 0.2018, 0.25, 0.1818, 0.1818, 0.25, 0.2018, 0.2018, 0.2018, 0.2018, 0.1818, 0.25, 0.25, 0.3182, 0.2018, 0.2982, 0.2018, 0.2982, 0.25, 0.3182, 0.2982, 0.2982, 0.25, 0.3182, 0.2018, 0.2982, 0.1818, 0.25, 0.2018, 0.2018, 0.25, 0.1818, 0.2982, 0.2018, 0.3182, 0.25, 0.1818, 0.25, 0.2018, 0.2018, 0.2018, 0.2018, 0.1818, 0.25, 0.25, 0.3182, 0.2018, 0.2982, 0.2018, 0.2982, 0.25, 0.3182, 0.2982, 0.2982, 0.25, 0.3182, 0.25, 0.3182, 0.2982, 0.2982, 0.2982, 0.2018, 0.3182, 0.25, 0.3182, 0.25, 0.2982, 0.2018, 0.2018, 0.2018, 0.25, 0.1818, 0.25, 0.1818, 0.2018, 0.2018, 0.2018, 0.2982, 0.1818, 0.25, 0.1818, 0.25, 0.2018, 0.2982, 0.3182, 0.25, 0.2982, 0.2982, 0.2982, 0.2982, 0.3182, 0.25, 0.3182, 0.25, 0.2982, 0.2982, 0.2982, 0.2982, 0.3182, 0.25, 0.3182, 0.25, 0.2982, 0.2982, 0.2982, 0.2982, 0.3182, 0.25, 0.2018, 0.2982, 0.1818, 0.25, 0.1818, 0.25, 0.2018, 0.2982, 0.2018, 0.2982, 0.1818, 0.25, 0.1818, 0.25, 0.2018, 0.2982, 0.2018, 0.2018, 0.25, 0.1818, 0.25, 0.1818, 0.2018, 0.2018, 0.2018, 0.2018, 0.25, 0.1818, 0.25, 0.1818, 0.2018, 0.2018, 0.2982, 0.2018, 0.3182, 0.25, 0.3182, 0.25, 0.2982, 0.2018, 0.2982, 0.2018, 0.3182, 0.25, 0.3182, 0.25, 0.2982, 0.2018, 0.2982, 0.2982, 0.25, 0.3182, 0.25, 0.3182, 0.2982, 0.2982, 0.2982, 0.2982, 0.25, 0.3182, 0.25, 0.3182, 0.2982, 0.2982, 0.25, 0.3182, 0.2018, 0.2982, 0.2018, 0.2982, 0.25, 0.3182, 0.25, 0.3182, 0.2018, 0.2982, 0.2018, 0.2982, 0.25, 0.3182, 0.1818, 0.25, 0.2018, 0.2018, 0.2018, 0.2018, 0.1818, 0.25, 0.1818, 0.25, 0.2018, 0.2018, 0.2018, 0.2018, 0.1818, 0.25, 0.25, 0.1818, 0.2982, 0.2018, 0.2982, 0.2018, 0.25, 0.1818, 0.25, 0.1818, 0.2982, 0.2018, 0.2982, 0.2018, 0.25, 0.1818])
me_icosphere.materials.append(mat_lander_main)
me_icosphere.materials.append(mat_lander_secondary)
me_icosphere.materials.append(mat_lander_light)
me_icosphere.use_remesh_preserve_volume = False
me_icosphere.use_remesh_preserve_attributes = False
me_icosphere.use_mirror_vertex_groups = False
me_icosphere.update()
me_cube_001 = bpy.data.meshes.new('Cube.001')
me_cube_001.from_pydata([(-0.1056, 0.5938, 0.7046), (-0.1056, 0.6889, 1.095), (-0.1056, 1.108, 0.7046), (-0.1056, 1.108, 1.095), (0.1056, 0.5938, 0.7046), (0.1056, 0.6889, 1.095), (0.1056, 1.108, 0.7046), (0.1056, 1.108, 1.095), (-0.1056, 0.6916, 0.8039), (-0.1056, 0.7396, 1.031), (-0.1056, 1.082, 1.031), (-0.1056, 1.082, 0.7343), (0.1056, 1.082, 0.7343), (0.1056, 1.082, 1.031), (0.1056, 0.7396, 1.031), (0.1056, 0.6916, 0.8039), (-0.1056, 1.192, 1.095), (-0.1056, 1.36, 0.7046), (0.1056, 1.36, 0.7046), (0.1056, 1.192, 1.095), (-0.1056, 1.137, 0.737), (-0.1056, 1.137, 1.028), (-0.1056, 1.173, 1.028), (-0.1056, 1.284, 0.737), (0.1056, 1.137, 1.028), (0.1056, 1.137, 0.737), (0.1056, 1.284, 0.737), (0.1056, 1.173, 1.028), (-0.1056, 1.108, 0.5779), (-0.1056, 0.5938, 0.6902), (0.1056, 1.108, 0.5779), (0.1056, 0.5938, 0.6902), (0.1056, 1.36, 0.6373), (-0.1056, 1.36, 0.6373), (0.05328, 1.241, 0.2928), (-0.05328, 1.241, 0.2928), (0.05328, 1.368, 0.3228), (-0.05328, 1.368, 0.3228), (0.05328, 1.278, 0.235), (-0.05328, 1.278, 0.235), (0.05328, 1.365, 0.2361), (-0.05328, 1.365, 0.2361), (0.02812, 1.302, -0.005864), (-0.02812, 1.302, -0.005864), (0.02812, 1.348, -0.00525), (-0.02812, 1.348, -0.00525), (0.02812, 1.304, -0.1449), (-0.02812, 1.304, -0.1449), (0.02812, 1.35, -0.1443), (-0.02812, 1.35, -0.1443), (0.08081, 1.261, -0.2402), (-0.08081, 1.261, -0.2402), (0.08081, 1.394, -0.2391), (-0.08081, 1.394, -0.2391), (0.08081, 1.262, -0.2822), (-0.08081, 1.262, -0.2822), (0.08081, 1.395, -0.2811), (-0.08081, 1.395, -0.2811), (0.09781, 1.315, 0.5797), (0.09781, 1.174, 0.5464), (0.06105, 1.267, 0.3461), (0.06105, 1.321, 0.3586), (-0.09781, 1.174, 0.5464), (-0.09781, 1.315, 0.5797), (-0.06105, 1.321, 0.3586), (-0.06105, 1.267, 0.3461)], [], [(11, 12, 13, 10), (0, 2, 28, 29), (8, 15, 12, 11), (4, 5, 1, 0), (18, 6, 30, 32), (7, 3, 1, 5), (0, 1, 9, 8), (1, 3, 10, 9), (3, 2, 11, 10), (2, 0, 8, 11), (6, 7, 13, 12), (7, 5, 14, 13), (5, 4, 15, 14), (4, 6, 12, 15), (10, 13, 14, 9), (9, 14, 15, 8), (17, 16, 19, 18), (3, 7, 19, 16), (23, 26, 27, 22), (20, 25, 26, 23), (2, 3, 21, 20), (3, 16, 22, 21), (16, 17, 23, 22), (17, 2, 20, 23), (7, 6, 25, 24), (6, 18, 26, 25), (18, 19, 27, 26), (19, 7, 24, 27), (22, 27, 24, 21), (21, 24, 25, 20), (61, 64, 65, 60), (28, 30, 31, 29), (17, 18, 32, 33), (6, 4, 31, 30), (2, 17, 33, 28), (4, 0, 29, 31), (36, 34, 38, 40), (33, 32, 36, 37), (58, 63, 64, 61), (30, 28, 35, 34), (41, 40, 44, 45), (37, 36, 40, 41), (35, 37, 41, 39), (34, 35, 39, 38), (43, 45, 49, 47), (39, 41, 45, 43), (38, 39, 43, 42), (40, 38, 42, 44), (48, 46, 50, 52), (42, 43, 47, 46), (44, 42, 46, 48), (45, 44, 48, 49), (53, 52, 56, 57), (49, 48, 52, 53), (47, 49, 53, 51), (46, 47, 51, 50), (54, 55, 57, 56), (51, 53, 57, 55), (50, 51, 55, 54), (52, 50, 54, 56), (32, 30, 59, 58), (30, 34, 60, 59), (34, 36, 61, 60), (36, 32, 58, 61), (28, 33, 63, 62), (33, 37, 64, 63), (37, 35, 65, 64), (35, 28, 62, 65), (60, 65, 62, 59), (59, 62, 63, 58)])
_uv = me_cube_001.uv_layers.new(name='UVMap')
_uv.uv.foreach_set('vector', [0.4162, 0.5331, 0.5838, 0.5365, 0.5838, 0.2135, 0.4162, 0.2169, 0.375, 0.0, 0.375, 0.25, 0.375, 0.25, 0.375, 0.0, 0.4162, 0.7165, 0.4162, 0.5331, 0.4162, 0.2169, 0.4162, 0.03353, 0.375, 0.75, 0.625, 0.75, 0.625, 1.0, 0.375, 1.0, 0.375, 0.5, 0.375, 0.5, 0.375, 0.5, 0.375, 0.5, 0.625, 0.5, 0.875, 0.5, 0.875, 0.75, 0.625, 0.75, 0.375, 0.0, 0.625, 0.0, 0.5838, 0.03704, 0.4162, 0.03353, 0.625, 0.0, 0.625, 0.25, 0.5838, 0.2135, 0.5838, 0.03704, 0.625, 0.25, 0.375, 0.25, 0.4162, 0.2169, 0.5838, 0.2135, 0.375, 0.25, 0.375, 0.0, 0.4162, 0.03353, 0.4162, 0.2169, 0.375, 0.5, 0.625, 0.5, 0.5838, 0.5365, 0.4162, 0.5331, 0.625, 0.5, 0.625, 0.75, 0.5838, 0.713, 0.5838, 0.5365, 0.625, 0.75, 0.375, 0.75, 0.4162, 0.7165, 0.5838, 0.713, 0.375, 0.75, 0.375, 0.5, 0.4162, 0.5331, 0.4162, 0.7165, 0.5838, 0.5365, 0.5838, 0.713, 0.5838, 0.03704, 0.5838, 0.2135, 0.5838, 0.713, 0.4162, 0.7165, 0.4162, 0.03353, 0.5838, 0.03704, 0.375, 0.25, 0.625, 0.25, 0.625, 0.5, 0.375, 0.5, 0.875, 0.5, 0.625, 0.5, 0.625, 0.5, 0.875, 0.5, 0.3953, 0.5, 0.6047, 0.5, 0.6047, 0.25, 0.3953, 0.25, 0.3953, 0.5, 0.3953, 0.5, 0.3953, 0.25, 0.3953, 0.25, 0.375, 0.25, 0.625, 0.25, 0.6047, 0.25, 0.3953, 0.25, 0.625, 0.25, 0.625, 0.25, 0.6047, 0.25, 0.6047, 0.25, 0.625, 0.25, 0.375, 0.25, 0.3953, 0.25, 0.6047, 0.25, 0.375, 0.25, 0.375, 0.25, 0.3953, 0.25, 0.3953, 0.25, 0.625, 0.5, 0.375, 0.5, 0.3953, 0.5, 0.6047, 0.5, 0.375, 0.5, 0.375, 0.5, 0.3953, 0.5, 0.3953, 0.5, 0.375, 0.5, 0.625, 0.5, 0.6047, 0.5, 0.3953, 0.5, 0.625, 0.5, 0.625, 0.5, 0.6047, 0.5, 0.6047, 0.5, 0.6047, 0.5, 0.6047, 0.5, 0.6047, 0.25, 0.6047, 0.25, 0.6047, 0.5, 0.3953, 0.5, 0.3953, 0.25, 0.6047, 0.25, 0.375, 0.25, 0.375, 0.25, 0.375, 0.5, 0.375, 0.5, 0.125, 0.5, 0.375, 0.5, 0.375, 0.75, 0.125, 0.75, 0.375, 0.25, 0.375, 0.5, 0.375, 0.5, 0.375, 0.25, 0.375, 0.5, 0.375, 0.75, 0.375, 0.75, 0.375, 0.5, 0.375, 0.25, 0.375, 0.25, 0.375, 0.25, 0.375, 0.25, 0.375, 0.75, 0.375, 1.0, 0.375, 1.0, 0.375, 0.75, 0.375, 0.5, 0.375, 0.5, 0.375, 0.5, 0.375, 0.5, 0.375, 0.25, 0.375, 0.5, 0.375, 0.5, 0.375, 0.25, 0.375, 0.25, 0.375, 0.25, 0.375, 0.5, 0.375, 0.5, 0.375, 0.5, 0.125, 0.5, 0.125, 0.5, 0.375, 0.5, 0.375, 0.25, 0.375, 0.5, 0.375, 0.5, 0.375, 0.25, 0.375, 0.25, 0.375, 0.5, 0.375, 0.5, 0.375, 0.25, 0.375, 0.25, 0.375, 0.25, 0.375, 0.25, 0.375, 0.25, 0.375, 0.5, 0.125, 0.5, 0.125, 0.5, 0.375, 0.5, 0.375, 0.25, 0.375, 0.25, 0.375, 0.25, 0.375, 0.25, 0.375, 0.25, 0.375, 0.25, 0.375, 0.25, 0.375, 0.25, 0.375, 0.5, 0.125, 0.5, 0.125, 0.5, 0.375, 0.5, 0.375, 0.5, 0.375, 0.5, 0.375, 0.5, 0.375, 0.5, 0.375, 0.5, 0.375, 0.5, 0.375, 0.5, 0.375, 0.5, 0.375, 0.5, 0.125, 0.5, 0.125, 0.5, 0.375, 0.5, 0.375, 0.5, 0.375, 0.5, 0.375, 0.5, 0.375, 0.5, 0.375, 0.25, 0.375, 0.5, 0.375, 0.5, 0.375, 0.25, 0.375, 0.25, 0.375, 0.5, 0.375, 0.5, 0.375, 0.25, 0.375, 0.25, 0.375, 0.5, 0.375, 0.5, 0.375, 0.25, 0.375, 0.25, 0.375, 0.25, 0.375, 0.25, 0.375, 0.25, 0.375, 0.5, 0.125, 0.5, 0.125, 0.5, 0.375, 0.5, 0.375, 0.5, 0.125, 0.5, 0.125, 0.5, 0.375, 0.5, 0.375, 0.25, 0.375, 0.25, 0.375, 0.25, 0.375, 0.25, 0.375, 0.5, 0.125, 0.5, 0.125, 0.5, 0.375, 0.5, 0.375, 0.5, 0.375, 0.5, 0.375, 0.5, 0.375, 0.5, 0.375, 0.5, 0.375, 0.5, 0.375, 0.5, 0.375, 0.5, 0.375, 0.5, 0.375, 0.5, 0.375, 0.5, 0.375, 0.5, 0.375, 0.5, 0.375, 0.5, 0.375, 0.5, 0.375, 0.5, 0.375, 0.5, 0.375, 0.5, 0.375, 0.5, 0.375, 0.5, 0.375, 0.25, 0.375, 0.25, 0.375, 0.25, 0.375, 0.25, 0.375, 0.25, 0.375, 0.25, 0.375, 0.25, 0.375, 0.25, 0.375, 0.25, 0.375, 0.25, 0.375, 0.25, 0.375, 0.25, 0.375, 0.25, 0.375, 0.25, 0.375, 0.25, 0.375, 0.25, 0.375, 0.25, 0.375, 0.25, 0.375, 0.5, 0.375, 0.5, 0.375, 0.25, 0.375, 0.25, 0.375, 0.5, 0.375, 0.5])
me_cube_001.materials.append(mat_lander_secondary)
me_cube_001.use_remesh_preserve_volume = False
me_cube_001.use_remesh_preserve_attributes = False
me_cube_001.use_mirror_vertex_groups = False
me_cube_001.update()

# ---- objects
ob_camera = bpy.data.objects.new('Camera', cam_camera)
ob_icosphere = bpy.data.objects.new('Icosphere', me_icosphere)
ob_cube = bpy.data.objects.new('Cube', me_cube_001)
ob_rotator = bpy.data.objects.new('Rotator', None)

# ---- transforms, parenting, visibility, modifiers, constraints
ob_camera.location = (7.359, -6.926, 4.958)
ob_camera.rotation_euler = (1.109, 0.0, 0.8149)
ob_camera.lock_rotations_4d = False
ob_camera.empty_display_type = 'ARROWS'
ob_camera.color = (0.0, 0.0, 0.0, 0.0)
ob_camera.display_type = 'WIRE'
ob_camera.lineart.crease_threshold = 0.0
ob_icosphere.location = (0.0, 0.0, 0.0)
ob_icosphere.lineart.crease_threshold = 0.0
ob_cube.location = (0.0, 0.0, 0.0)
ob_cube.lineart.crease_threshold = 0.0
_m = ob_cube.modifiers.new('Array', 'ARRAY')
_m.count = 4
_m.constant_offset_displace = (0.0, 0.0, 0.0)
_m.use_relative_offset = False
_m.use_object_offset = True
_m.offset_object = ob_rotator
ob_rotator.location = (0.0, 0.0, 0.0)
ob_rotator.rotation_euler = (0.0, -0.0, 1.571)
ob_rotator.lineart.crease_threshold = 0.0

# ---- collection membership
col_collection.objects.link(ob_camera)
col_collection.objects.link(ob_icosphere)
col_collection.objects.link(ob_cube)
col_collection.objects.link(ob_rotator)

# ---- scene / render settings (as saved in the file)
scene.camera = ob_camera
scene.frame_start = 1; scene.frame_end = 250; scene.frame_set(1)
scene.render.engine = 'BLENDER_EEVEE_NEXT'
scene.cycles.use_denoising = False
scene.cycles.samples = 128
scene.cycles.sampling_pattern = 'TABULATED_SOBOL'
scene.cycles.use_adaptive_sampling = False
scene.cycles.use_light_tree = False
scene.view_settings.view_transform = 'Filmic'
bpy.context.view_layer.update()

# ---- added for rendering (the .blend has no usable light): sun
light_auto_sun = bpy.data.lights.new('AutoSun', 'SUN')
light_auto_sun.energy = 3.0
light_auto_sun.angle = 0.0523599
ob_auto_sun = bpy.data.objects.new('AutoSun', light_auto_sun)
scene.collection.objects.link(ob_auto_sun)
ob_auto_sun.rotation_euler = (0.872665, 0.174533, 0.523599)
bpy.context.view_layer.update()
